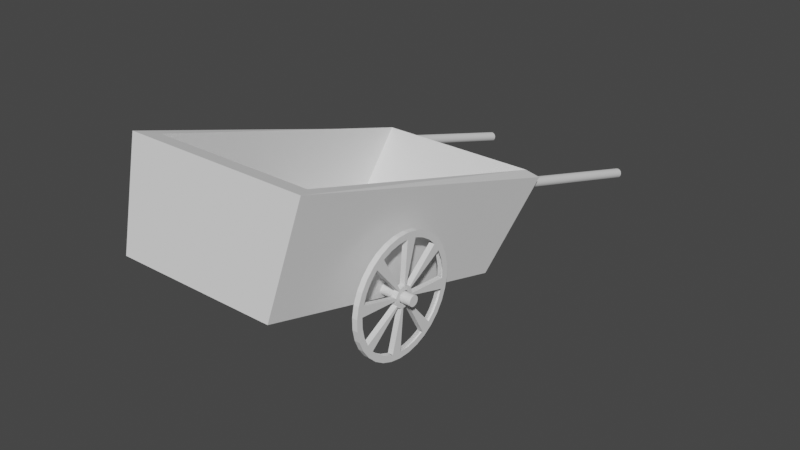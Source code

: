 # Source: szeker.blend  (saved by Blender 2.83.20; exported with 4.5.12 LTS)
import bpy
from mathutils import Matrix  # noqa: F401  (used for matrix-valued properties, if any)

bpy.ops.wm.read_factory_settings(use_empty=True)
scene = bpy.context.scene
scene.name = 'Scene'

# ---- collections
col_collection = bpy.data.collections.new('Collection'); scene.collection.children.link(col_collection)

# ---- world
world_world = bpy.data.worlds.new('World'); scene.world = world_world
world_world.use_nodes = True; world_world.node_tree.nodes.clear()
_N = world_world.node_tree.nodes; _L = world_world.node_tree.links
n0 = _N.new('ShaderNodeOutputWorld'); n0.name = 'World Output'; n0.location = (300, 300)
n1 = _N.new('ShaderNodeBackground'); n1.name = 'Background'; n1.location = (10, 300)
n1.inputs[0].default_value = (0.05088, 0.05088, 0.05088, 1.0)
_L.new(n1.outputs[0], n0.inputs[0])
n0.is_active_output = True
world_world.color = (0.05088, 0.05088, 0.05088)
world_world.use_sun_shadow = False
world_world.sun_shadow_jitter_overblur = 0.0

# ---- meshes
me_henger = bpy.data.meshes.new('Henger')
me_henger.from_pydata([(-1.0, 0.1961, 21.0), (-0.9617, 0.1924, 21.0), (-0.9249, 0.1812, 21.0), (-0.891, 0.1631, 21.0), (-0.8613, 0.1387, 21.0), (-0.8369, 0.109, 21.0), (-0.8188, 0.07506, 21.0), (-0.8076, 0.03826, 21.0), (-0.8039, -4.788e-08, 21.0), (-0.8076, -0.03826, 21.0), (-0.8188, -0.07506, 21.0), (-0.8369, -0.109, 21.0), (-0.8613, -0.1387, 21.0), (-0.891, -0.1631, 21.0), (-0.9249, -0.1812, 21.0), (-0.9617, -0.1924, 21.0), (-1.0, -0.1961, 21.0), (-1.038, -0.1924, 21.0), (-1.075, -0.1812, 21.0), (-1.109, -0.1631, 21.0), (-1.139, -0.1387, 21.0), (-1.163, -0.109, 21.0), (-1.181, -0.07506, 21.0), (-1.192, -0.03826, 21.0), (-1.196, 2.314e-07, 21.0), (-1.192, 0.03826, 21.0), (-1.181, 0.07506, 21.0), (-1.163, 0.109, 21.0), (-1.139, 0.1387, 21.0), (-1.109, 0.1631, 21.0), (-1.075, 0.1812, 21.0), (-1.038, 0.1924, 21.0), (-0.8049, 0.9808, 21.0), (-1.0, 1.0, 21.0), (-0.6173, 0.9239, 21.0), (-0.4444, 0.8315, 21.0), (-0.2929, 0.7071, 21.0), (-0.1685, 0.5556, 21.0), (-0.07612, 0.3827, 21.0), (-0.01921, 0.1951, 21.0), (1.192e-07, 7.55e-08, 21.0), (-0.01921, -0.1951, 21.0), (-0.07612, -0.3827, 21.0), (-0.1685, -0.5556, 21.0), (-0.2929, -0.7071, 21.0), (-0.4444, -0.8315, 21.0), (-0.6173, -0.9239, 21.0), (-0.8049, -0.9808, 21.0), (-1.0, -1.0, 21.0), (-1.195, -0.9808, 21.0), (-1.383, -0.9239, 21.0), (-1.556, -0.8315, 21.0), (-1.707, -0.7071, 21.0), (-1.831, -0.5556, 21.0), (-1.924, -0.3827, 21.0), (-1.981, -0.1951, 21.0), (-2.0, 9.656e-07, 21.0), (-1.981, 0.1951, 21.0), (-1.924, 0.3827, 21.0), (-1.831, 0.5556, 21.0), (-1.707, 0.7071, 21.0), (-1.556, 0.8315, 21.0), (-1.383, 0.9239, 21.0), (-1.195, 0.9808, 21.0), (-0.9774, 0.1135, 21.0), (-1.0, 0.1157, 21.0), (-0.9557, 0.1069, 21.0), (-0.9357, 0.09624, 21.0), (-0.9038, 0.0643, 21.0), (-0.9182, 0.08184, 21.0), (-0.8931, 0.04429, 21.0), (-0.8865, 0.02258, 21.0), (-0.8865, -0.02258, 21.0), (-0.8843, -9.663e-08, 21.0), (-0.8931, -0.04429, 21.0), (-0.9038, -0.0643, 21.0), (-0.9357, -0.09624, 21.0), (-0.9182, -0.08184, 21.0), (-0.9557, -0.1069, 21.0), (-0.9774, -0.1135, 21.0), (-1.023, -0.1135, 21.0), (-1.0, -0.1157, 21.0), (-1.044, -0.1069, 21.0), (-1.064, -0.09624, 21.0), (-1.096, -0.0643, 21.0), (-1.082, -0.08184, 21.0), (-1.107, -0.04429, 21.0), (-1.114, -0.02258, 21.0), (-1.114, 0.02258, 21.0), (-1.116, 8.904e-08, 21.0), (-1.107, 0.04429, 21.0), (-1.096, 0.0643, 21.0), (-1.064, 0.09624, 21.0), (-1.082, 0.08184, 21.0), (-1.044, 0.1069, 21.0), (-1.023, 0.1135, 21.0), (-0.8049, 0.9808, 19.97), (-1.0, 1.0, 19.97), (-0.6173, 0.9239, 19.97), (-0.4444, 0.8315, 19.97), (-0.2929, 0.7071, 19.97), (-0.1685, 0.5556, 19.97), (-0.07612, 0.3827, 19.97), (-0.01921, 0.1951, 19.97), (1.192e-07, 7.55e-08, 19.97), (-0.01921, -0.1951, 19.97), (-0.07612, -0.3827, 19.97), (-0.1685, -0.5556, 19.97), (-0.2929, -0.7071, 19.97), (-0.4444, -0.8315, 19.97), (-0.6173, -0.9239, 19.97), (-0.8049, -0.9808, 19.97), (-1.0, -1.0, 19.97), (-1.195, -0.9808, 19.97), (-1.383, -0.9239, 19.97), (-1.556, -0.8315, 19.97), (-1.707, -0.7071, 19.97), (-1.831, -0.5556, 19.97), (-1.924, -0.3827, 19.97), (-1.981, -0.1951, 19.97), (-2.0, 9.656e-07, 19.97), (-1.981, 0.1951, 19.97), (-1.924, 0.3827, 19.97), (-1.831, 0.5556, 19.97), (-1.707, 0.7071, 19.97), (-1.556, 0.8315, 19.97), (-1.383, 0.9239, 19.97), (-1.195, 0.9808, 19.97), (-0.9774, 0.1135, 19.97), (-1.0, 0.1157, 19.97), (-0.9557, 0.1069, 19.97), (-0.9357, 0.09624, 19.97), (-0.8613, 0.1387, 19.97), (-0.891, 0.1631, 19.97), (-0.9038, 0.0643, 19.97), (-0.9182, 0.08184, 19.97), (-0.8931, 0.04429, 19.97), (-0.8865, 0.02258, 19.97), (-0.8039, -4.787e-08, 19.97), (-0.8076, 0.03826, 19.97), (-0.8865, -0.02258, 19.97), (-0.8843, -9.662e-08, 19.97), (-0.8931, -0.04429, 19.97), (-0.9038, -0.0643, 19.97), (-0.8613, -0.1387, 19.97), (-0.8369, -0.109, 19.97), (-0.9357, -0.09624, 19.97), (-0.9182, -0.08184, 19.97), (-0.9557, -0.1069, 19.97), (-0.9774, -0.1135, 19.97), (-1.0, -0.1961, 19.97), (-0.9617, -0.1924, 19.97), (-1.023, -0.1135, 19.97), (-1.0, -0.1157, 19.97), (-1.044, -0.1069, 19.97), (-1.064, -0.09624, 19.97), (-1.139, -0.1387, 19.97), (-1.109, -0.1631, 19.97), (-1.096, -0.0643, 19.97), (-1.082, -0.08184, 19.97), (-1.107, -0.04429, 19.97), (-1.114, -0.02258, 19.97), (-1.196, 2.314e-07, 19.97), (-1.192, -0.03826, 19.97), (-1.114, 0.02258, 19.97), (-1.116, 8.904e-08, 19.97), (-1.107, 0.04429, 19.97), (-1.096, 0.0643, 19.97), (-1.139, 0.1387, 19.97), (-1.163, 0.109, 19.97), (-1.064, 0.09624, 19.97), (-1.082, 0.08184, 19.97), (-1.044, 0.1069, 19.97), (-1.023, 0.1135, 19.97), (-1.0, 0.1961, 19.97), (-1.038, 0.1924, 19.97), (-0.9617, 0.1924, 19.97), (-0.9249, 0.1812, 19.97), (-0.8369, 0.109, 19.97), (-0.8188, 0.07506, 19.97), (-0.8076, -0.03826, 19.97), (-0.8188, -0.07506, 19.97), (-0.891, -0.1631, 19.97), (-0.9249, -0.1812, 19.97), (-1.038, -0.1924, 19.97), (-1.075, -0.1812, 19.97), (-1.163, -0.109, 19.97), (-1.181, -0.07506, 19.97), (-1.192, 0.03826, 19.97), (-1.181, 0.07506, 19.97), (-1.109, 0.1631, 19.97), (-1.075, 0.1812, 19.97), (-0.7816, 1.098, 21.0), (-1.0, 1.119, 21.0), (-0.5717, 1.034, 21.0), (-0.3782, 0.9307, 21.0), (-0.2085, 0.7915, 21.0), (-0.06934, 0.6218, 21.0), (0.03409, 0.4283, 21.0), (0.09779, 0.2184, 21.0), (0.1193, 9.369e-08, 21.0), (0.09779, -0.2184, 21.0), (0.03409, -0.4283, 21.0), (-0.06934, -0.6218, 21.0), (-0.2085, -0.7915, 21.0), (-0.3782, -0.9307, 21.0), (-0.5717, -1.034, 21.0), (-0.7816, -1.098, 21.0), (-1.0, -1.119, 21.0), (-1.218, -1.098, 21.0), (-1.428, -1.034, 21.0), (-1.622, -0.9307, 21.0), (-1.791, -0.7915, 21.0), (-1.931, -0.6218, 21.0), (-2.034, -0.4283, 21.0), (-2.098, -0.2184, 21.0), (-2.119, 1.075e-06, 21.0), (-2.098, 0.2184, 21.0), (-2.034, 0.4283, 21.0), (-1.931, 0.6218, 21.0), (-1.791, 0.7915, 21.0), (-1.622, 0.9307, 21.0), (-1.428, 1.034, 21.0), (-1.218, 1.098, 21.0), (-0.7816, 1.098, 19.97), (-1.0, 1.119, 19.97), (-0.5717, 1.034, 19.97), (-0.3782, 0.9307, 19.97), (-0.2085, 0.7915, 19.97), (-0.06934, 0.6218, 19.97), (0.03409, 0.4283, 19.97), (0.09779, 0.2184, 19.97), (0.1193, 9.37e-08, 19.97), (0.09779, -0.2184, 19.97), (0.03409, -0.4283, 19.97), (-0.06934, -0.6218, 19.97), (-0.2085, -0.7915, 19.97), (-0.3782, -0.9307, 19.97), (-0.5717, -1.034, 19.97), (-0.7816, -1.098, 19.97), (-1.0, -1.119, 19.97), (-1.218, -1.098, 19.97), (-1.428, -1.034, 19.97), (-1.622, -0.9307, 19.97), (-1.791, -0.7915, 19.97), (-1.931, -0.6218, 19.97), (-2.034, -0.4283, 19.97), (-2.098, -0.2184, 19.97), (-2.119, 1.075e-06, 19.97), (-2.098, 0.2184, 19.97), (-2.034, 0.4283, 19.97), (-1.931, 0.6218, 19.97), (-1.791, 0.7915, 19.97), (-1.622, 0.9307, 19.97), (-1.428, 1.034, 19.97), (-1.218, 1.098, 19.97), (-1.0, 0.1961, -19.0), (-0.9617, 0.1924, -19.0), (-0.9249, 0.1812, -19.0), (-0.891, 0.1631, -19.0), (-0.8613, 0.1387, -19.0), (-0.8369, 0.109, -19.0), (-0.8188, 0.07506, -19.0), (-0.8076, 0.03826, -19.0), (-0.8039, -4.788e-08, -19.0), (-0.8076, -0.03826, -19.0), (-0.8188, -0.07506, -19.0), (-0.8369, -0.109, -19.0), (-0.8613, -0.1387, -19.0), (-0.891, -0.1631, -19.0), (-0.9249, -0.1812, -19.0), (-0.9617, -0.1924, -19.0), (-1.0, -0.1961, -19.0), (-1.038, -0.1924, -19.0), (-1.075, -0.1812, -19.0), (-1.109, -0.1631, -19.0), (-1.139, -0.1387, -19.0), (-1.163, -0.109, -19.0), (-1.181, -0.07506, -19.0), (-1.192, -0.03826, -19.0), (-1.196, 2.314e-07, -19.0), (-1.192, 0.03826, -19.0), (-1.181, 0.07506, -19.0), (-1.163, 0.109, -19.0), (-1.139, 0.1387, -19.0), (-1.109, 0.1631, -19.0), (-1.075, 0.1812, -19.0), (-1.038, 0.1924, -19.0), (-0.8049, 0.9808, -19.0), (-1.0, 1.0, -19.0), (-0.6173, 0.9239, -19.0), (-0.4444, 0.8315, -19.0), (-0.2929, 0.7071, -19.0), (-0.1685, 0.5556, -19.0), (-0.07612, 0.3827, -19.0), (-0.01921, 0.1951, -19.0), (-1.788e-07, 7.55e-08, -19.0), (-0.01921, -0.1951, -19.0), (-0.07612, -0.3827, -19.0), (-0.1685, -0.5556, -19.0), (-0.2929, -0.7071, -19.0), (-0.4444, -0.8315, -19.0), (-0.6173, -0.9239, -19.0), (-0.8049, -0.9808, -19.0), (-1.0, -1.0, -19.0), (-1.195, -0.9808, -19.0), (-1.383, -0.9239, -19.0), (-1.556, -0.8315, -19.0), (-1.707, -0.7071, -19.0), (-1.831, -0.5556, -19.0), (-1.924, -0.3827, -19.0), (-1.981, -0.1951, -19.0), (-2.0, 9.656e-07, -19.0), (-1.981, 0.1951, -19.0), (-1.924, 0.3827, -19.0), (-1.831, 0.5556, -19.0), (-1.707, 0.7071, -19.0), (-1.556, 0.8315, -19.0), (-1.383, 0.9239, -19.0), (-1.195, 0.9808, -19.0), (-0.9774, 0.1135, -19.0), (-1.0, 0.1157, -19.0), (-0.9557, 0.1069, -19.0), (-0.9357, 0.09624, -19.0), (-0.9038, 0.0643, -19.0), (-0.9182, 0.08184, -19.0), (-0.8931, 0.04429, -19.0), (-0.8865, 0.02258, -19.0), (-0.8865, -0.02258, -19.0), (-0.8843, -9.663e-08, -19.0), (-0.8931, -0.04429, -19.0), (-0.9038, -0.0643, -19.0), (-0.9357, -0.09624, -19.0), (-0.9182, -0.08184, -19.0), (-0.9557, -0.1069, -19.0), (-0.9774, -0.1135, -19.0), (-1.023, -0.1135, -19.0), (-1.0, -0.1157, -19.0), (-1.044, -0.1069, -19.0), (-1.064, -0.09624, -19.0), (-1.096, -0.0643, -19.0), (-1.082, -0.08184, -19.0), (-1.107, -0.04429, -19.0), (-1.114, -0.02258, -19.0), (-1.114, 0.02258, -19.0), (-1.116, 8.904e-08, -19.0), (-1.107, 0.04429, -19.0), (-1.096, 0.0643, -19.0), (-1.064, 0.09624, -19.0), (-1.082, 0.08184, -19.0), (-1.044, 0.1069, -19.0), (-1.023, 0.1135, -19.0), (-0.8049, 0.9808, -20.03), (-1.0, 1.0, -20.03), (-0.6173, 0.9239, -20.03), (-0.4444, 0.8315, -20.03), (-0.2929, 0.7071, -20.03), (-0.1685, 0.5556, -20.03), (-0.07612, 0.3827, -20.03), (-0.01921, 0.1951, -20.03), (-1.788e-07, 7.55e-08, -20.03), (-0.01921, -0.1951, -20.03), (-0.07612, -0.3827, -20.03), (-0.1685, -0.5556, -20.03), (-0.2929, -0.7071, -20.03), (-0.4444, -0.8315, -20.03), (-0.6173, -0.9239, -20.03), (-0.8049, -0.9808, -20.03), (-1.0, -1.0, -20.03), (-1.195, -0.9808, -20.03), (-1.383, -0.9239, -20.03), (-1.556, -0.8315, -20.03), (-1.707, -0.7071, -20.03), (-1.831, -0.5556, -20.03), (-1.924, -0.3827, -20.03), (-1.981, -0.1951, -20.03), (-2.0, 9.656e-07, -20.03), (-1.981, 0.1951, -20.03), (-1.924, 0.3827, -20.03), (-1.831, 0.5556, -20.03), (-1.707, 0.7071, -20.03), (-1.556, 0.8315, -20.03), (-1.383, 0.9239, -20.03), (-1.195, 0.9808, -20.03), (-0.9774, 0.1135, -20.03), (-1.0, 0.1157, -20.03), (-0.9557, 0.1069, -20.03), (-0.9357, 0.09624, -20.03), (-0.8613, 0.1387, -20.03), (-0.891, 0.1631, -20.03), (-0.9038, 0.0643, -20.03), (-0.9182, 0.08184, -20.03), (-0.8931, 0.04429, -20.03), (-0.8865, 0.02258, -20.03), (-0.8039, -4.787e-08, -20.03), (-0.8076, 0.03826, -20.03), (-0.8865, -0.02258, -20.03), (-0.8843, -9.662e-08, -20.03), (-0.8931, -0.04429, -20.03), (-0.9038, -0.0643, -20.03), (-0.8613, -0.1387, -20.03), (-0.8369, -0.109, -20.03), (-0.9357, -0.09624, -20.03), (-0.9182, -0.08184, -20.03), (-0.9557, -0.1069, -20.03), (-0.9774, -0.1135, -20.03), (-1.0, -0.1961, -20.03), (-0.9617, -0.1924, -20.03), (-1.023, -0.1135, -20.03), (-1.0, -0.1157, -20.03), (-1.044, -0.1069, -20.03), (-1.064, -0.09624, -20.03), (-1.139, -0.1387, -20.03), (-1.109, -0.1631, -20.03), (-1.096, -0.0643, -20.03), (-1.082, -0.08184, -20.03), (-1.107, -0.04429, -20.03), (-1.114, -0.02258, -20.03), (-1.196, 2.314e-07, -20.03), (-1.192, -0.03826, -20.03), (-1.114, 0.02258, -20.03), (-1.116, 8.904e-08, -20.03), (-1.107, 0.04429, -20.03), (-1.096, 0.0643, -20.03), (-1.139, 0.1387, -20.03), (-1.163, 0.109, -20.03), (-1.064, 0.09624, -20.03), (-1.082, 0.08184, -20.03), (-1.044, 0.1069, -20.03), (-1.023, 0.1135, -20.03), (-1.0, 0.1961, -20.03), (-1.038, 0.1924, -20.03), (-0.9617, 0.1924, -20.03), (-0.9249, 0.1812, -20.03), (-0.8369, 0.109, -20.03), (-0.8188, 0.07506, -20.03), (-0.8076, -0.03826, -20.03), (-0.8188, -0.07506, -20.03), (-0.891, -0.1631, -20.03), (-0.9249, -0.1812, -20.03), (-1.038, -0.1924, -20.03), (-1.075, -0.1812, -20.03), (-1.163, -0.109, -20.03), (-1.181, -0.07506, -20.03), (-1.192, 0.03826, -20.03), (-1.181, 0.07506, -20.03), (-1.109, 0.1631, -20.03), (-1.075, 0.1812, -20.03), (-0.7816, 1.098, -19.0), (-1.0, 1.119, -19.0), (-0.5717, 1.034, -19.0), (-0.3782, 0.9307, -19.0), (-0.2085, 0.7915, -19.0), (-0.06934, 0.6218, -19.0), (0.03409, 0.4283, -19.0), (0.09779, 0.2184, -19.0), (0.1193, 9.369e-08, -19.0), (0.09779, -0.2184, -19.0), (0.03409, -0.4283, -19.0), (-0.06934, -0.6218, -19.0), (-0.2085, -0.7915, -19.0), (-0.3782, -0.9307, -19.0), (-0.5717, -1.034, -19.0), (-0.7816, -1.098, -19.0), (-1.0, -1.119, -19.0), (-1.218, -1.098, -19.0), (-1.428, -1.034, -19.0), (-1.622, -0.9307, -19.0), (-1.791, -0.7915, -19.0), (-1.931, -0.6218, -19.0), (-2.034, -0.4283, -19.0), (-2.098, -0.2184, -19.0), (-2.119, 1.075e-06, -19.0), (-2.098, 0.2184, -19.0), (-2.034, 0.4283, -19.0), (-1.931, 0.6218, -19.0), (-1.791, 0.7915, -19.0), (-1.622, 0.9307, -19.0), (-1.428, 1.034, -19.0), (-1.218, 1.098, -19.0), (-0.7816, 1.098, -20.03), (-1.0, 1.119, -20.03), (-0.5717, 1.034, -20.03), (-0.3782, 0.9307, -20.03), (-0.2085, 0.7915, -20.03), (-0.06934, 0.6218, -20.03), (0.03409, 0.4283, -20.03), (0.09779, 0.2184, -20.03), (0.1193, 9.37e-08, -20.03), (0.09779, -0.2184, -20.03), (0.03409, -0.4283, -20.03), (-0.06934, -0.6218, -20.03), (-0.2085, -0.7915, -20.03), (-0.3782, -0.9307, -20.03), (-0.5717, -1.034, -20.03), (-0.7816, -1.098, -20.03), (-1.0, -1.119, -20.03), (-1.218, -1.098, -20.03), (-1.428, -1.034, -20.03), (-1.622, -0.9307, -20.03), (-1.791, -0.7915, -20.03), (-1.931, -0.6218, -20.03), (-2.034, -0.4283, -20.03), (-2.098, -0.2184, -20.03), (-2.119, 1.075e-06, -20.03), (-2.098, 0.2184, -20.03), (-2.034, 0.4283, -20.03), (-1.931, 0.6218, -20.03), (-1.791, 0.7915, -20.03), (-1.622, 0.9307, -20.03), (-1.428, 1.034, -20.03), (-1.218, 1.098, -20.03), (-2.535, 3.676, 15.41), (-2.535, 7.444, 15.41), (-2.515, 3.676, 15.43), (-2.515, 7.444, 15.43), (-2.497, 3.676, 15.48), (-2.497, 7.444, 15.48), (-2.479, 3.676, 15.57), (-2.479, 7.444, 15.57), (-2.464, 3.676, 15.7), (-2.464, 7.444, 15.7), (-2.452, 3.676, 15.85), (-2.452, 7.444, 15.85), (-2.442, 3.676, 16.02), (-2.442, 7.444, 16.02), (-2.437, 3.676, 16.21), (-2.437, 7.444, 16.21), (-2.435, 3.676, 16.41), (-2.435, 7.444, 16.41), (-2.437, 3.676, 16.6), (-2.437, 7.444, 16.6), (-2.442, 3.676, 16.79), (-2.442, 7.444, 16.79), (-2.452, 3.676, 16.96), (-2.452, 7.444, 16.96), (-2.464, 3.676, 17.11), (-2.464, 7.444, 17.11), (-2.479, 3.676, 17.24), (-2.479, 7.444, 17.24), (-2.497, 3.676, 17.33), (-2.497, 7.444, 17.33), (-2.515, 3.676, 17.39), (-2.515, 7.444, 17.39), (-2.535, 3.676, 17.41), (-2.535, 7.444, 17.41), (-2.554, 3.676, 17.39), (-2.554, 7.444, 17.39), (-2.573, 3.676, 17.33), (-2.573, 7.444, 17.33), (-2.59, 3.676, 17.24), (-2.59, 7.444, 17.24), (-2.605, 3.676, 17.11), (-2.605, 7.444, 17.11), (-2.618, 3.676, 16.96), (-2.618, 7.444, 16.96), (-2.627, 3.676, 16.79), (-2.627, 7.444, 16.79), (-2.633, 3.676, 16.6), (-2.633, 7.444, 16.6), (-2.635, 3.676, 16.41), (-2.635, 7.444, 16.41), (-2.633, 3.676, 16.21), (-2.633, 7.444, 16.21), (-2.627, 3.676, 16.02), (-2.627, 7.444, 16.02), (-2.618, 3.676, 15.85), (-2.618, 7.444, 15.85), (-2.605, 3.676, 15.7), (-2.605, 7.444, 15.7), (-2.59, 3.676, 15.57), (-2.59, 7.444, 15.57), (-2.573, 3.676, 15.48), (-2.573, 7.444, 15.48), (-2.554, 3.676, 15.43), (-2.554, 7.444, 15.43), (-0.8, -2.6, -15.54), (-2.8, -2.222, -15.44), (-0.8835, 3.0, -15.54), (-2.8, 3.672, -15.44), (-0.8, -2.6, 16.74), (-2.8, -2.222, 16.64), (-0.8835, 3.0, 16.74), (-2.8, 3.672, 16.64), (-2.8, -2.6, -17.76), (-2.717, 3.8, -17.76), (-2.717, 3.8, 18.96), (-2.8, -2.6, 18.96), (-1.2, -2.222, -15.44), (-1.2, 3.022, -15.44), (-1.2, 3.022, 16.64), (-1.2, -2.222, 16.64), (-1.2, -2.222, -15.44), (-1.2, 3.022, -15.44), (-1.2, 3.022, 16.64), (-1.2, -2.222, 16.64), (-1.0, 0.1, -23.0), (-1.0, 0.1, 23.0), (-0.9805, 0.09808, -23.0), (-0.9805, 0.09808, 23.0), (-0.9617, 0.09239, -23.0), (-0.9617, 0.09239, 23.0), (-0.9444, 0.08315, -23.0), (-0.9444, 0.08315, 23.0), (-0.9293, 0.07071, -23.0), (-0.9293, 0.07071, 23.0), (-0.9169, 0.05556, -23.0), (-0.9169, 0.05556, 23.0), (-0.9076, 0.03827, -23.0), (-0.9076, 0.03827, 23.0), (-0.9019, 0.01951, -23.0), (-0.9019, 0.01951, 23.0), (-0.9, 7.55e-09, -23.0), (-0.9, 7.55e-09, 23.0), (-0.9019, -0.01951, -23.0), (-0.9019, -0.01951, 23.0), (-0.9076, -0.03827, -23.0), (-0.9076, -0.03827, 23.0), (-0.9169, -0.05556, -23.0), (-0.9169, -0.05556, 23.0), (-0.9293, -0.07071, -23.0), (-0.9293, -0.07071, 23.0), (-0.9444, -0.08315, -23.0), (-0.9444, -0.08315, 23.0), (-0.9617, -0.09239, -23.0), (-0.9617, -0.09239, 23.0), (-0.9805, -0.09808, -23.0), (-0.9805, -0.09808, 23.0), (-1.0, -0.1, -23.0), (-1.0, -0.1, 23.0), (-1.02, -0.09808, -23.0), (-1.02, -0.09808, 23.0), (-1.038, -0.09239, -23.0), (-1.038, -0.09239, 23.0), (-1.056, -0.08315, -23.0), (-1.056, -0.08315, 23.0), (-1.071, -0.07071, -23.0), (-1.071, -0.07071, 23.0), (-1.083, -0.05556, -23.0), (-1.083, -0.05556, 23.0), (-1.092, -0.03827, -23.0), (-1.092, -0.03827, 23.0), (-1.098, -0.01951, -23.0), (-1.098, -0.01951, 23.0), (-1.1, 9.656e-08, -23.0), (-1.1, 9.656e-08, 23.0), (-1.098, 0.01951, -23.0), (-1.098, 0.01951, 23.0), (-1.092, 0.03827, -23.0), (-1.092, 0.03827, 23.0), (-1.083, 0.05556, -23.0), (-1.083, 0.05556, 23.0), (-1.071, 0.07071, -23.0), (-1.071, 0.07071, 23.0), (-1.056, 0.08315, -23.0), (-1.056, 0.08315, 23.0), (-1.038, 0.09239, -23.0), (-1.038, 0.09239, 23.0), (-1.02, 0.09808, -23.0), (-1.02, 0.09808, 23.0), (-2.509, 3.66, -16.78), (-2.509, 7.429, -16.78), (-2.489, 3.66, -16.76), (-2.489, 7.429, -16.76), (-2.47, 3.66, -16.7), (-2.47, 7.429, -16.7), (-2.453, 3.66, -16.61), (-2.453, 7.429, -16.61), (-2.438, 3.66, -16.49), (-2.438, 7.429, -16.49), (-2.425, 3.66, -16.34), (-2.425, 7.429, -16.34), (-2.416, 3.66, -16.16), (-2.416, 7.429, -16.16), (-2.41, 3.66, -15.98), (-2.41, 7.429, -15.98), (-2.409, 3.66, -15.78), (-2.409, 7.429, -15.78), (-2.41, 3.66, -15.59), (-2.41, 7.429, -15.59), (-2.416, 3.66, -15.4), (-2.416, 7.429, -15.4), (-2.425, 3.66, -15.23), (-2.425, 7.429, -15.23), (-2.438, 3.66, -15.07), (-2.438, 7.429, -15.07), (-2.453, 3.66, -14.95), (-2.453, 7.429, -14.95), (-2.47, 3.66, -14.86), (-2.47, 7.429, -14.86), (-2.489, 3.66, -14.8), (-2.489, 7.429, -14.8), (-2.509, 3.66, -14.78), (-2.509, 7.429, -14.78), (-2.528, 3.66, -14.8), (-2.528, 7.429, -14.8), (-2.547, 3.66, -14.86), (-2.547, 7.429, -14.86), (-2.564, 3.66, -14.95), (-2.564, 7.429, -14.95), (-2.579, 3.66, -15.07), (-2.579, 7.429, -15.07), (-2.592, 3.66, -15.23), (-2.592, 7.429, -15.23), (-2.601, 3.66, -15.4), (-2.601, 7.429, -15.4), (-2.607, 3.66, -15.59), (-2.607, 7.429, -15.59), (-2.609, 3.66, -15.78), (-2.609, 7.429, -15.78), (-2.607, 3.66, -15.98), (-2.607, 7.429, -15.98), (-2.601, 3.66, -16.16), (-2.601, 7.429, -16.16), (-2.592, 3.66, -16.34), (-2.592, 7.429, -16.34), (-2.579, 3.66, -16.49), (-2.579, 7.429, -16.49), (-2.564, 3.66, -16.61), (-2.564, 7.429, -16.61), (-2.547, 3.66, -16.7), (-2.547, 7.429, -16.7), (-2.528, 3.66, -16.76), (-2.528, 7.429, -16.76)], [], [(133, 132, 100, 99), (3, 35, 36, 4), (7, 39, 40, 8), (11, 43, 44, 12), (15, 47, 48, 16), (19, 51, 52, 20), (23, 55, 56, 24), (27, 59, 60, 28), (31, 63, 33, 0), (65, 0, 1, 64), (64, 1, 2, 66), (66, 2, 3, 67), (67, 3, 4, 69), (69, 4, 5, 68), (68, 5, 6, 70), (70, 6, 7, 71), (71, 7, 8, 73), (73, 8, 9, 72), (72, 9, 10, 74), (74, 10, 11, 75), (75, 11, 12, 77), (77, 12, 13, 76), (76, 13, 14, 78), (78, 14, 15, 79), (79, 15, 16, 81), (81, 16, 17, 80), (80, 17, 18, 82), (82, 18, 19, 83), (83, 19, 20, 85), (85, 20, 21, 84), (84, 21, 22, 86), (86, 22, 23, 87), (87, 23, 24, 89), (89, 24, 25, 88), (88, 25, 26, 90), (90, 26, 27, 91), (91, 27, 28, 93), (93, 28, 29, 92), (92, 29, 30, 94), (94, 30, 31, 95), (95, 31, 0, 65), (139, 138, 104, 103), (145, 144, 108, 107), (151, 150, 112, 111), (157, 156, 116, 115), (163, 162, 120, 119), (169, 168, 124, 123), (175, 174, 97, 127), (129, 128, 176, 174), (128, 130, 177, 176), (130, 131, 133, 177), (131, 135, 132, 133), (135, 134, 178, 132), (134, 136, 179, 178), (136, 137, 139, 179), (137, 141, 138, 139), (141, 140, 180, 138), (140, 142, 181, 180), (142, 143, 145, 181), (143, 147, 144, 145), (147, 146, 182, 144), (146, 148, 183, 182), (148, 149, 151, 183), (149, 153, 150, 151), (153, 152, 184, 150), (152, 154, 185, 184), (154, 155, 157, 185), (155, 159, 156, 157), (159, 158, 186, 156), (158, 160, 187, 186), (160, 161, 163, 187), (161, 165, 162, 163), (165, 164, 188, 162), (164, 166, 189, 188), (166, 167, 169, 189), (167, 171, 168, 169), (171, 170, 190, 168), (170, 172, 191, 190), (172, 173, 175, 191), (173, 129, 174, 175), (24, 56, 120, 162), (107, 108, 236, 235), (59, 27, 169, 123), (57, 56, 216, 217), (28, 60, 124, 168), (106, 107, 235, 234), (63, 31, 175, 127), (56, 55, 215, 216), (1, 0, 174, 176), (105, 106, 234, 233), (2, 1, 176, 177), (55, 54, 214, 215), (3, 2, 177, 133), (54, 53, 213, 214), (67, 69, 135, 131), (65, 64, 128, 129), (5, 4, 132, 178), (64, 66, 130, 128), (6, 5, 178, 179), (66, 67, 131, 130), (7, 6, 179, 139), (71, 73, 141, 137), (69, 68, 134, 135), (9, 8, 138, 180), (68, 70, 136, 134), (10, 9, 180, 181), (70, 71, 137, 136), (11, 10, 181, 145), (75, 77, 147, 143), (73, 72, 140, 141), (13, 12, 144, 182), (72, 74, 142, 140), (14, 13, 182, 183), (74, 75, 143, 142), (15, 14, 183, 151), (79, 81, 153, 149), (77, 76, 146, 147), (17, 16, 150, 184), (76, 78, 148, 146), (18, 17, 184, 185), (78, 79, 149, 148), (19, 18, 185, 157), (83, 85, 159, 155), (81, 80, 152, 153), (21, 20, 156, 186), (80, 82, 154, 152), (22, 21, 186, 187), (82, 83, 155, 154), (23, 22, 187, 163), (104, 105, 233, 232), (87, 89, 165, 161), (85, 84, 158, 159), (53, 52, 212, 213), (25, 24, 162, 188), (84, 86, 160, 158), (103, 104, 232, 231), (26, 25, 188, 189), (86, 87, 161, 160), (52, 51, 211, 212), (27, 26, 189, 169), (102, 103, 231, 230), (91, 93, 171, 167), (89, 88, 164, 165), (101, 102, 230, 229), (29, 28, 168, 190), (88, 90, 166, 164), (51, 50, 210, 211), (30, 29, 190, 191), (90, 91, 167, 166), (127, 97, 225, 255), (31, 30, 191, 175), (100, 101, 229, 228), (95, 65, 129, 173), (93, 92, 170, 171), (50, 49, 209, 210), (92, 94, 172, 170), (126, 127, 255, 254), (94, 95, 173, 172), (99, 100, 228, 227), (49, 48, 208, 209), (0, 33, 97, 174), (125, 126, 254, 253), (35, 3, 133, 99), (98, 99, 227, 226), (4, 36, 100, 132), (48, 47, 207, 208), (39, 7, 139, 103), (124, 125, 253, 252), (8, 40, 104, 138), (96, 98, 226, 224), (43, 11, 145, 107), (47, 46, 206, 207), (12, 44, 108, 144), (123, 124, 252, 251), (47, 15, 151, 111), (97, 96, 224, 225), (16, 48, 112, 150), (46, 45, 205, 206), (51, 19, 157, 115), (122, 123, 251, 250), (20, 52, 116, 156), (45, 44, 204, 205), (55, 23, 163, 119), (121, 122, 250, 249), (218, 217, 249, 250), (219, 218, 250, 251), (220, 219, 251, 252), (221, 220, 252, 253), (222, 221, 253, 254), (223, 222, 254, 255), (193, 223, 255, 225), (192, 193, 225, 224), (194, 192, 224, 226), (195, 194, 226, 227), (196, 195, 227, 228), (197, 196, 228, 229), (198, 197, 229, 230), (199, 198, 230, 231), (200, 199, 231, 232), (201, 200, 232, 233), (202, 201, 233, 234), (203, 202, 234, 235), (204, 203, 235, 236), (205, 204, 236, 237), (206, 205, 237, 238), (207, 206, 238, 239), (208, 207, 239, 240), (209, 208, 240, 241), (210, 209, 241, 242), (211, 210, 242, 243), (212, 211, 243, 244), (213, 212, 244, 245), (214, 213, 245, 246), (215, 214, 246, 247), (216, 215, 247, 248), (217, 216, 248, 249), (58, 57, 217, 218), (108, 109, 237, 236), (59, 58, 218, 219), (109, 110, 238, 237), (32, 33, 193, 192), (60, 59, 219, 220), (110, 111, 239, 238), (34, 32, 192, 194), (61, 60, 220, 221), (111, 112, 240, 239), (35, 34, 194, 195), (62, 61, 221, 222), (112, 113, 241, 240), (36, 35, 195, 196), (63, 62, 222, 223), (113, 114, 242, 241), (37, 36, 196, 197), (33, 63, 223, 193), (114, 115, 243, 242), (38, 37, 197, 198), (115, 116, 244, 243), (39, 38, 198, 199), (116, 117, 245, 244), (40, 39, 199, 200), (117, 118, 246, 245), (41, 40, 200, 201), (118, 119, 247, 246), (42, 41, 201, 202), (119, 120, 248, 247), (43, 42, 202, 203), (120, 121, 249, 248), (44, 43, 203, 204), (389, 388, 356, 355), (259, 291, 292, 260), (263, 295, 296, 264), (267, 299, 300, 268), (271, 303, 304, 272), (275, 307, 308, 276), (279, 311, 312, 280), (283, 315, 316, 284), (287, 319, 289, 256), (321, 256, 257, 320), (320, 257, 258, 322), (322, 258, 259, 323), (323, 259, 260, 325), (325, 260, 261, 324), (324, 261, 262, 326), (326, 262, 263, 327), (327, 263, 264, 329), (329, 264, 265, 328), (328, 265, 266, 330), (330, 266, 267, 331), (331, 267, 268, 333), (333, 268, 269, 332), (332, 269, 270, 334), (334, 270, 271, 335), (335, 271, 272, 337), (337, 272, 273, 336), (336, 273, 274, 338), (338, 274, 275, 339), (339, 275, 276, 341), (341, 276, 277, 340), (340, 277, 278, 342), (342, 278, 279, 343), (343, 279, 280, 345), (345, 280, 281, 344), (344, 281, 282, 346), (346, 282, 283, 347), (347, 283, 284, 349), (349, 284, 285, 348), (348, 285, 286, 350), (350, 286, 287, 351), (351, 287, 256, 321), (395, 394, 360, 359), (401, 400, 364, 363), (407, 406, 368, 367), (413, 412, 372, 371), (419, 418, 376, 375), (425, 424, 380, 379), (431, 430, 353, 383), (385, 384, 432, 430), (384, 386, 433, 432), (386, 387, 389, 433), (387, 391, 388, 389), (391, 390, 434, 388), (390, 392, 435, 434), (392, 393, 395, 435), (393, 397, 394, 395), (397, 396, 436, 394), (396, 398, 437, 436), (398, 399, 401, 437), (399, 403, 400, 401), (403, 402, 438, 400), (402, 404, 439, 438), (404, 405, 407, 439), (405, 409, 406, 407), (409, 408, 440, 406), (408, 410, 441, 440), (410, 411, 413, 441), (411, 415, 412, 413), (415, 414, 442, 412), (414, 416, 443, 442), (416, 417, 419, 443), (417, 421, 418, 419), (421, 420, 444, 418), (420, 422, 445, 444), (422, 423, 425, 445), (423, 427, 424, 425), (427, 426, 446, 424), (426, 428, 447, 446), (428, 429, 431, 447), (429, 385, 430, 431), (280, 312, 376, 418), (363, 364, 492, 491), (315, 283, 425, 379), (313, 312, 472, 473), (284, 316, 380, 424), (362, 363, 491, 490), (319, 287, 431, 383), (312, 311, 471, 472), (257, 256, 430, 432), (361, 362, 490, 489), (258, 257, 432, 433), (311, 310, 470, 471), (259, 258, 433, 389), (310, 309, 469, 470), (323, 325, 391, 387), (321, 320, 384, 385), (261, 260, 388, 434), (320, 322, 386, 384), (262, 261, 434, 435), (322, 323, 387, 386), (263, 262, 435, 395), (327, 329, 397, 393), (325, 324, 390, 391), (265, 264, 394, 436), (324, 326, 392, 390), (266, 265, 436, 437), (326, 327, 393, 392), (267, 266, 437, 401), (331, 333, 403, 399), (329, 328, 396, 397), (269, 268, 400, 438), (328, 330, 398, 396), (270, 269, 438, 439), (330, 331, 399, 398), (271, 270, 439, 407), (335, 337, 409, 405), (333, 332, 402, 403), (273, 272, 406, 440), (332, 334, 404, 402), (274, 273, 440, 441), (334, 335, 405, 404), (275, 274, 441, 413), (339, 341, 415, 411), (337, 336, 408, 409), (277, 276, 412, 442), (336, 338, 410, 408), (278, 277, 442, 443), (338, 339, 411, 410), (279, 278, 443, 419), (360, 361, 489, 488), (343, 345, 421, 417), (341, 340, 414, 415), (309, 308, 468, 469), (281, 280, 418, 444), (340, 342, 416, 414), (359, 360, 488, 487), (282, 281, 444, 445), (342, 343, 417, 416), (308, 307, 467, 468), (283, 282, 445, 425), (358, 359, 487, 486), (347, 349, 427, 423), (345, 344, 420, 421), (357, 358, 486, 485), (285, 284, 424, 446), (344, 346, 422, 420), (307, 306, 466, 467), (286, 285, 446, 447), (346, 347, 423, 422), (383, 353, 481, 511), (287, 286, 447, 431), (356, 357, 485, 484), (351, 321, 385, 429), (349, 348, 426, 427), (306, 305, 465, 466), (348, 350, 428, 426), (382, 383, 511, 510), (350, 351, 429, 428), (355, 356, 484, 483), (305, 304, 464, 465), (256, 289, 353, 430), (381, 382, 510, 509), (291, 259, 389, 355), (354, 355, 483, 482), (260, 292, 356, 388), (304, 303, 463, 464), (295, 263, 395, 359), (380, 381, 509, 508), (264, 296, 360, 394), (352, 354, 482, 480), (299, 267, 401, 363), (303, 302, 462, 463), (268, 300, 364, 400), (379, 380, 508, 507), (303, 271, 407, 367), (353, 352, 480, 481), (272, 304, 368, 406), (302, 301, 461, 462), (307, 275, 413, 371), (378, 379, 507, 506), (276, 308, 372, 412), (301, 300, 460, 461), (311, 279, 419, 375), (377, 378, 506, 505), (474, 473, 505, 506), (475, 474, 506, 507), (476, 475, 507, 508), (477, 476, 508, 509), (478, 477, 509, 510), (479, 478, 510, 511), (449, 479, 511, 481), (448, 449, 481, 480), (450, 448, 480, 482), (451, 450, 482, 483), (452, 451, 483, 484), (453, 452, 484, 485), (454, 453, 485, 486), (455, 454, 486, 487), (456, 455, 487, 488), (457, 456, 488, 489), (458, 457, 489, 490), (459, 458, 490, 491), (460, 459, 491, 492), (461, 460, 492, 493), (462, 461, 493, 494), (463, 462, 494, 495), (464, 463, 495, 496), (465, 464, 496, 497), (466, 465, 497, 498), (467, 466, 498, 499), (468, 467, 499, 500), (469, 468, 500, 501), (470, 469, 501, 502), (471, 470, 502, 503), (472, 471, 503, 504), (473, 472, 504, 505), (314, 313, 473, 474), (364, 365, 493, 492), (315, 314, 474, 475), (365, 366, 494, 493), (288, 289, 449, 448), (316, 315, 475, 476), (366, 367, 495, 494), (290, 288, 448, 450), (317, 316, 476, 477), (367, 368, 496, 495), (291, 290, 450, 451), (318, 317, 477, 478), (368, 369, 497, 496), (292, 291, 451, 452), (319, 318, 478, 479), (369, 370, 498, 497), (293, 292, 452, 453), (289, 319, 479, 449), (370, 371, 499, 498), (294, 293, 453, 454), (371, 372, 500, 499), (295, 294, 454, 455), (372, 373, 501, 500), (296, 295, 455, 456), (373, 374, 502, 501), (297, 296, 456, 457), (374, 375, 503, 502), (298, 297, 457, 458), (375, 376, 504, 503), (299, 298, 458, 459), (376, 377, 505, 504), (300, 299, 459, 460), (512, 513, 515, 514), (514, 515, 517, 516), (516, 517, 519, 518), (518, 519, 521, 520), (520, 521, 523, 522), (522, 523, 525, 524), (524, 525, 527, 526), (526, 527, 529, 528), (528, 529, 531, 530), (530, 531, 533, 532), (532, 533, 535, 534), (534, 535, 537, 536), (536, 537, 539, 538), (538, 539, 541, 540), (540, 541, 543, 542), (542, 543, 545, 544), (544, 545, 547, 546), (546, 547, 549, 548), (548, 549, 551, 550), (550, 551, 553, 552), (552, 553, 555, 554), (554, 555, 557, 556), (556, 557, 559, 558), (558, 559, 561, 560), (560, 561, 563, 562), (562, 563, 565, 564), (564, 565, 567, 566), (566, 567, 569, 568), (568, 569, 571, 570), (570, 571, 573, 572), (515, 513, 575, 573, 571, 569, 567, 565, 563, 561, 559, 557, 555, 553, 551, 549, 547, 545, 543, 541, 539, 537, 535, 533, 531, 529, 527, 525, 523, 521, 519, 517), (572, 573, 575, 574), (574, 575, 513, 512), (512, 514, 516, 518, 520, 522, 524, 526, 528, 530, 532, 534, 536, 538, 540, 542, 544, 546, 548, 550, 552, 554, 556, 558, 560, 562, 564, 566, 568, 570, 572, 574), (576, 584, 585, 578), (578, 585, 586, 582), (582, 586, 587, 580), (580, 587, 584, 576), (578, 582, 580, 576), (581, 583, 590, 591), (577, 579, 585, 584), (583, 581, 587, 586), (581, 577, 584, 587), (588, 591, 595, 592), (579, 577, 588, 589), (577, 581, 591, 588), (583, 579, 589, 590), (594, 593, 592, 595), (590, 589, 593, 594), (591, 590, 594, 595), (589, 588, 592, 593), (586, 585, 579, 583), (596, 597, 599, 598), (598, 599, 601, 600), (600, 601, 603, 602), (602, 603, 605, 604), (604, 605, 607, 606), (606, 607, 609, 608), (608, 609, 611, 610), (610, 611, 613, 612), (612, 613, 615, 614), (614, 615, 617, 616), (616, 617, 619, 618), (618, 619, 621, 620), (620, 621, 623, 622), (622, 623, 625, 624), (624, 625, 627, 626), (626, 627, 629, 628), (628, 629, 631, 630), (630, 631, 633, 632), (632, 633, 635, 634), (634, 635, 637, 636), (636, 637, 639, 638), (638, 639, 641, 640), (640, 641, 643, 642), (642, 643, 645, 644), (644, 645, 647, 646), (646, 647, 649, 648), (648, 649, 651, 650), (650, 651, 653, 652), (652, 653, 655, 654), (654, 655, 657, 656), (599, 597, 659, 657, 655, 653, 651, 649, 647, 645, 643, 641, 639, 637, 635, 633, 631, 629, 627, 625, 623, 621, 619, 617, 615, 613, 611, 609, 607, 605, 603, 601), (656, 657, 659, 658), (658, 659, 597, 596), (596, 598, 600, 602, 604, 606, 608, 610, 612, 614, 616, 618, 620, 622, 624, 626, 628, 630, 632, 634, 636, 638, 640, 642, 644, 646, 648, 650, 652, 654, 656, 658), (660, 661, 663, 662), (662, 663, 665, 664), (664, 665, 667, 666), (666, 667, 669, 668), (668, 669, 671, 670), (670, 671, 673, 672), (672, 673, 675, 674), (674, 675, 677, 676), (676, 677, 679, 678), (678, 679, 681, 680), (680, 681, 683, 682), (682, 683, 685, 684), (684, 685, 687, 686), (686, 687, 689, 688), (688, 689, 691, 690), (690, 691, 693, 692), (692, 693, 695, 694), (694, 695, 697, 696), (696, 697, 699, 698), (698, 699, 701, 700), (700, 701, 703, 702), (702, 703, 705, 704), (704, 705, 707, 706), (706, 707, 709, 708), (708, 709, 711, 710), (710, 711, 713, 712), (712, 713, 715, 714), (714, 715, 717, 716), (716, 717, 719, 718), (718, 719, 721, 720), (663, 661, 723, 721, 719, 717, 715, 713, 711, 709, 707, 705, 703, 701, 699, 697, 695, 693, 691, 689, 687, 685, 683, 681, 679, 677, 675, 673, 671, 669, 667, 665), (720, 721, 723, 722), (722, 723, 661, 660), (660, 662, 664, 666, 668, 670, 672, 674, 676, 678, 680, 682, 684, 686, 688, 690, 692, 694, 696, 698, 700, 702, 704, 706, 708, 710, 712, 714, 716, 718, 720, 722)])
_uv = me_henger.uv_layers.new(name='UVMap')
_uv.uv.foreach_set('vector', [0.2762, 0.2891, 0.2833, 0.2833, 0.4197, 0.4197, 0.3833, 0.4496, 0.2762, 0.2891, 0.3833, 0.4496, 0.4197, 0.4197, 0.2833, 0.2833, 0.2962, 0.2592, 0.4854, 0.2968, 0.49, 0.25, 0.2971, 0.25, 0.2891, 0.2238, 0.4496, 0.1167, 0.4197, 0.08029, 0.2833, 0.2167, 0.2592, 0.2038, 0.2968, 0.01461, 0.25, 0.01, 0.25, 0.2029, 0.2238, 0.2109, 0.1167, 0.05045, 0.08029, 0.08029, 0.2167, 0.2167, 0.2038, 0.2408, 0.01461, 0.2032, 0.01, 0.25, 0.2029, 0.25, 0.2109, 0.2762, 0.05045, 0.3833, 0.08029, 0.4197, 0.2167, 0.2833, 0.2408, 0.2962, 0.2032, 0.4854, 0.25, 0.49, 0.25, 0.2971, 0.25, 0.2778, 0.25, 0.2971, 0.2592, 0.2962, 0.2554, 0.2772, 0.2554, 0.2772, 0.2592, 0.2962, 0.268, 0.2935, 0.2606, 0.2757, 0.2606, 0.2757, 0.268, 0.2935, 0.2762, 0.2891, 0.2654, 0.2731, 0.2654, 0.2731, 0.2762, 0.2891, 0.2833, 0.2833, 0.2696, 0.2696, 0.2696, 0.2696, 0.2833, 0.2833, 0.2891, 0.2762, 0.2731, 0.2654, 0.2731, 0.2654, 0.2891, 0.2762, 0.2935, 0.268, 0.2757, 0.2606, 0.2757, 0.2606, 0.2935, 0.268, 0.2962, 0.2592, 0.2772, 0.2554, 0.2772, 0.2554, 0.2962, 0.2592, 0.2971, 0.25, 0.2778, 0.25, 0.2778, 0.25, 0.2971, 0.25, 0.2962, 0.2408, 0.2772, 0.2446, 0.2772, 0.2446, 0.2962, 0.2408, 0.2935, 0.232, 0.2757, 0.2394, 0.2757, 0.2394, 0.2935, 0.232, 0.2891, 0.2238, 0.2731, 0.2346, 0.2731, 0.2346, 0.2891, 0.2238, 0.2833, 0.2167, 0.2696, 0.2304, 0.2696, 0.2304, 0.2833, 0.2167, 0.2762, 0.2109, 0.2654, 0.2269, 0.2654, 0.2269, 0.2762, 0.2109, 0.268, 0.2065, 0.2606, 0.2243, 0.2606, 0.2243, 0.268, 0.2065, 0.2592, 0.2038, 0.2554, 0.2228, 0.2554, 0.2228, 0.2592, 0.2038, 0.25, 0.2029, 0.25, 0.2222, 0.25, 0.2222, 0.25, 0.2029, 0.2408, 0.2038, 0.2446, 0.2228, 0.2446, 0.2228, 0.2408, 0.2038, 0.232, 0.2065, 0.2394, 0.2243, 0.2394, 0.2243, 0.232, 0.2065, 0.2238, 0.2109, 0.2346, 0.2269, 0.2346, 0.2269, 0.2238, 0.2109, 0.2167, 0.2167, 0.2304, 0.2304, 0.2304, 0.2304, 0.2167, 0.2167, 0.2109, 0.2238, 0.2269, 0.2346, 0.2269, 0.2346, 0.2109, 0.2238, 0.2065, 0.232, 0.2243, 0.2394, 0.2243, 0.2394, 0.2065, 0.232, 0.2038, 0.2408, 0.2228, 0.2446, 0.2228, 0.2446, 0.2038, 0.2408, 0.2029, 0.25, 0.2222, 0.25, 0.2222, 0.25, 0.2029, 0.25, 0.2038, 0.2592, 0.2228, 0.2554, 0.2228, 0.2554, 0.2038, 0.2592, 0.2065, 0.268, 0.2243, 0.2606, 0.2243, 0.2606, 0.2065, 0.268, 0.2109, 0.2762, 0.2269, 0.2654, 0.2269, 0.2654, 0.2109, 0.2762, 0.2167, 0.2833, 0.2304, 0.2696, 0.2304, 0.2696, 0.2167, 0.2833, 0.2238, 0.2891, 0.2346, 0.2731, 0.2346, 0.2731, 0.2238, 0.2891, 0.232, 0.2935, 0.2394, 0.2757, 0.2394, 0.2757, 0.232, 0.2935, 0.2408, 0.2962, 0.2446, 0.2772, 0.2446, 0.2772, 0.2408, 0.2962, 0.25, 0.2971, 0.25, 0.2778, 0.2962, 0.2592, 0.2971, 0.25, 0.49, 0.25, 0.4854, 0.2968, 0.2891, 0.2238, 0.2833, 0.2167, 0.4197, 0.08029, 0.4496, 0.1167, 0.2592, 0.2038, 0.25, 0.2029, 0.25, 0.01, 0.2968, 0.01461, 0.2238, 0.2109, 0.2167, 0.2167, 0.08029, 0.08029, 0.1167, 0.05045, 0.2038, 0.2408, 0.2029, 0.25, 0.01, 0.25, 0.01461, 0.2032, 0.2109, 0.2762, 0.2167, 0.2833, 0.08029, 0.4197, 0.05045, 0.3833, 0.2408, 0.2962, 0.25, 0.2971, 0.25, 0.49, 0.2032, 0.4854, 0.25, 0.2778, 0.2554, 0.2772, 0.2592, 0.2962, 0.25, 0.2971, 0.2554, 0.2772, 0.2606, 0.2757, 0.268, 0.2935, 0.2592, 0.2962, 0.2606, 0.2757, 0.2654, 0.2731, 0.2762, 0.2891, 0.268, 0.2935, 0.2654, 0.2731, 0.2696, 0.2696, 0.2833, 0.2833, 0.2762, 0.2891, 0.2696, 0.2696, 0.2731, 0.2654, 0.2891, 0.2762, 0.2833, 0.2833, 0.2731, 0.2654, 0.2757, 0.2606, 0.2935, 0.268, 0.2891, 0.2762, 0.2757, 0.2606, 0.2772, 0.2554, 0.2962, 0.2592, 0.2935, 0.268, 0.2772, 0.2554, 0.2778, 0.25, 0.2971, 0.25, 0.2962, 0.2592, 0.2778, 0.25, 0.2772, 0.2446, 0.2962, 0.2408, 0.2971, 0.25, 0.2772, 0.2446, 0.2757, 0.2394, 0.2935, 0.232, 0.2962, 0.2408, 0.2757, 0.2394, 0.2731, 0.2346, 0.2891, 0.2238, 0.2935, 0.232, 0.2731, 0.2346, 0.2696, 0.2304, 0.2833, 0.2167, 0.2891, 0.2238, 0.2696, 0.2304, 0.2654, 0.2269, 0.2762, 0.2109, 0.2833, 0.2167, 0.2654, 0.2269, 0.2606, 0.2243, 0.268, 0.2065, 0.2762, 0.2109, 0.2606, 0.2243, 0.2554, 0.2228, 0.2592, 0.2038, 0.268, 0.2065, 0.2554, 0.2228, 0.25, 0.2222, 0.25, 0.2029, 0.2592, 0.2038, 0.25, 0.2222, 0.2446, 0.2228, 0.2408, 0.2038, 0.25, 0.2029, 0.2446, 0.2228, 0.2394, 0.2243, 0.232, 0.2065, 0.2408, 0.2038, 0.2394, 0.2243, 0.2346, 0.2269, 0.2238, 0.2109, 0.232, 0.2065, 0.2346, 0.2269, 0.2304, 0.2304, 0.2167, 0.2167, 0.2238, 0.2109, 0.2304, 0.2304, 0.2269, 0.2346, 0.2109, 0.2238, 0.2167, 0.2167, 0.2269, 0.2346, 0.2243, 0.2394, 0.2065, 0.232, 0.2109, 0.2238, 0.2243, 0.2394, 0.2228, 0.2446, 0.2038, 0.2408, 0.2065, 0.232, 0.2228, 0.2446, 0.2222, 0.25, 0.2029, 0.25, 0.2038, 0.2408, 0.2222, 0.25, 0.2228, 0.2554, 0.2038, 0.2592, 0.2029, 0.25, 0.2228, 0.2554, 0.2243, 0.2606, 0.2065, 0.268, 0.2038, 0.2592, 0.2243, 0.2606, 0.2269, 0.2654, 0.2109, 0.2762, 0.2065, 0.268, 0.2269, 0.2654, 0.2304, 0.2696, 0.2167, 0.2833, 0.2109, 0.2762, 0.2304, 0.2696, 0.2346, 0.2731, 0.2238, 0.2891, 0.2167, 0.2833, 0.2346, 0.2731, 0.2394, 0.2757, 0.232, 0.2935, 0.2238, 0.2891, 0.2394, 0.2757, 0.2446, 0.2772, 0.2408, 0.2962, 0.232, 0.2935, 0.2446, 0.2772, 0.25, 0.2778, 0.25, 0.2971, 0.2408, 0.2962, 0.2029, 0.25, 0.01, 0.25, 0.01, 0.25, 0.2029, 0.25, 0.4496, 0.1167, 0.4197, 0.08029, 0.4197, 0.08029, 0.4496, 0.1167, 0.05045, 0.3833, 0.2109, 0.2762, 0.2109, 0.2762, 0.05045, 0.3833, 0.0, 0.0, 0.0, 0.0, 0.0, 0.0, 0.0, 0.0, 0.2167, 0.2833, 0.08029, 0.4197, 0.08029, 0.4197, 0.2167, 0.2833, 0.0, 0.0, 0.0, 0.0, 0.0, 0.0, 0.0, 0.0, 0.2032, 0.4854, 0.2408, 0.2962, 0.2408, 0.2962, 0.2032, 0.4854, 0.01, 0.25, 0.01461, 0.2032, 0.01461, 0.2032, 0.01, 0.25, 0.2592, 0.2962, 0.25, 0.2971, 0.25, 0.2971, 0.2592, 0.2962, 0.0, 0.0, 0.0, 0.0, 0.0, 0.0, 0.0, 0.0, 0.268, 0.2935, 0.2592, 0.2962, 0.2592, 0.2962, 0.268, 0.2935, 0.0, 0.0, 0.0, 0.0, 0.0, 0.0, 0.0, 0.0, 0.2762, 0.2891, 0.268, 0.2935, 0.268, 0.2935, 0.2762, 0.2891, 0.0, 0.0, 0.0, 0.0, 0.0, 0.0, 0.0, 0.0, 0.2654, 0.2731, 0.2696, 0.2696, 0.2696, 0.2696, 0.2654, 0.2731, 0.25, 0.2778, 0.2554, 0.2772, 0.2554, 0.2772, 0.25, 0.2778, 0.2891, 0.2762, 0.2833, 0.2833, 0.2833, 0.2833, 0.2891, 0.2762, 0.2554, 0.2772, 0.2606, 0.2757, 0.2606, 0.2757, 0.2554, 0.2772, 0.2935, 0.268, 0.2891, 0.2762, 0.2891, 0.2762, 0.2935, 0.268, 0.2606, 0.2757, 0.2654, 0.2731, 0.2654, 0.2731, 0.2606, 0.2757, 0.2962, 0.2592, 0.2935, 0.268, 0.2935, 0.268, 0.2962, 0.2592, 0.2772, 0.2554, 0.2778, 0.25, 0.2778, 0.25, 0.2772, 0.2554, 0.2696, 0.2696, 0.2731, 0.2654, 0.2731, 0.2654, 0.2696, 0.2696, 0.2962, 0.2408, 0.2971, 0.25, 0.2971, 0.25, 0.2962, 0.2408, 0.2731, 0.2654, 0.2757, 0.2606, 0.2757, 0.2606, 0.2731, 0.2654, 0.2935, 0.232, 0.2962, 0.2408, 0.2962, 0.2408, 0.2935, 0.232, 0.2757, 0.2606, 0.2772, 0.2554, 0.2772, 0.2554, 0.2757, 0.2606, 0.2891, 0.2238, 0.2935, 0.232, 0.2935, 0.232, 0.2891, 0.2238, 0.2731, 0.2346, 0.2696, 0.2304, 0.2696, 0.2304, 0.2731, 0.2346, 0.2778, 0.25, 0.2772, 0.2446, 0.2772, 0.2446, 0.2778, 0.25, 0.2762, 0.2109, 0.2833, 0.2167, 0.2833, 0.2167, 0.2762, 0.2109, 0.2772, 0.2446, 0.2757, 0.2394, 0.2757, 0.2394, 0.2772, 0.2446, 0.268, 0.2065, 0.2762, 0.2109, 0.2762, 0.2109, 0.268, 0.2065, 0.2757, 0.2394, 0.2731, 0.2346, 0.2731, 0.2346, 0.2757, 0.2394, 0.2592, 0.2038, 0.268, 0.2065, 0.268, 0.2065, 0.2592, 0.2038, 0.2554, 0.2228, 0.25, 0.2222, 0.25, 0.2222, 0.2554, 0.2228, 0.2696, 0.2304, 0.2654, 0.2269, 0.2654, 0.2269, 0.2696, 0.2304, 0.2408, 0.2038, 0.25, 0.2029, 0.25, 0.2029, 0.2408, 0.2038, 0.2654, 0.2269, 0.2606, 0.2243, 0.2606, 0.2243, 0.2654, 0.2269, 0.232, 0.2065, 0.2408, 0.2038, 0.2408, 0.2038, 0.232, 0.2065, 0.2606, 0.2243, 0.2554, 0.2228, 0.2554, 0.2228, 0.2606, 0.2243, 0.2238, 0.2109, 0.232, 0.2065, 0.232, 0.2065, 0.2238, 0.2109, 0.2346, 0.2269, 0.2304, 0.2304, 0.2304, 0.2304, 0.2346, 0.2269, 0.25, 0.2222, 0.2446, 0.2228, 0.2446, 0.2228, 0.25, 0.2222, 0.2109, 0.2238, 0.2167, 0.2167, 0.2167, 0.2167, 0.2109, 0.2238, 0.2446, 0.2228, 0.2394, 0.2243, 0.2394, 0.2243, 0.2446, 0.2228, 0.2065, 0.232, 0.2109, 0.2238, 0.2109, 0.2238, 0.2065, 0.232, 0.2394, 0.2243, 0.2346, 0.2269, 0.2346, 0.2269, 0.2394, 0.2243, 0.2038, 0.2408, 0.2065, 0.232, 0.2065, 0.232, 0.2038, 0.2408, 0.0, 0.0, 0.0, 0.0, 0.0, 0.0, 0.0, 0.0, 0.2228, 0.2446, 0.2222, 0.25, 0.2222, 0.25, 0.2228, 0.2446, 0.2304, 0.2304, 0.2269, 0.2346, 0.2269, 0.2346, 0.2304, 0.2304, 0.0, 0.0, 0.0, 0.0, 0.0, 0.0, 0.0, 0.0, 0.2038, 0.2592, 0.2029, 0.25, 0.2029, 0.25, 0.2038, 0.2592, 0.2269, 0.2346, 0.2243, 0.2394, 0.2243, 0.2394, 0.2269, 0.2346, 0.4854, 0.2968, 0.49, 0.25, 0.49, 0.25, 0.4854, 0.2968, 0.2065, 0.268, 0.2038, 0.2592, 0.2038, 0.2592, 0.2065, 0.268, 0.2243, 0.2394, 0.2228, 0.2446, 0.2228, 0.2446, 0.2243, 0.2394, 0.08029, 0.08029, 0.1167, 0.05045, 0.1167, 0.05045, 0.08029, 0.08029, 0.2109, 0.2762, 0.2065, 0.268, 0.2065, 0.268, 0.2109, 0.2762, 0.0, 0.0, 0.0, 0.0, 0.0, 0.0, 0.0, 0.0, 0.2269, 0.2654, 0.2304, 0.2696, 0.2304, 0.2696, 0.2269, 0.2654, 0.2222, 0.25, 0.2228, 0.2554, 0.2228, 0.2554, 0.2222, 0.25, 0.0, 0.0, 0.0, 0.0, 0.0, 0.0, 0.0, 0.0, 0.2238, 0.2891, 0.2167, 0.2833, 0.2167, 0.2833, 0.2238, 0.2891, 0.2228, 0.2554, 0.2243, 0.2606, 0.2243, 0.2606, 0.2228, 0.2554, 0.0, 0.0, 0.0, 0.0, 0.0, 0.0, 0.0, 0.0, 0.232, 0.2935, 0.2238, 0.2891, 0.2238, 0.2891, 0.232, 0.2935, 0.2243, 0.2606, 0.2269, 0.2654, 0.2269, 0.2654, 0.2243, 0.2606, 0.2032, 0.4854, 0.25, 0.49, 0.25, 0.49, 0.2032, 0.4854, 0.2408, 0.2962, 0.232, 0.2935, 0.232, 0.2935, 0.2408, 0.2962, 0.0, 0.0, 0.0, 0.0, 0.0, 0.0, 0.0, 0.0, 0.2446, 0.2772, 0.25, 0.2778, 0.25, 0.2778, 0.2446, 0.2772, 0.2304, 0.2696, 0.2346, 0.2731, 0.2346, 0.2731, 0.2304, 0.2696, 0.0, 0.0, 0.0, 0.0, 0.0, 0.0, 0.0, 0.0, 0.2346, 0.2731, 0.2394, 0.2757, 0.2394, 0.2757, 0.2346, 0.2731, 0.0, 0.0, 0.0, 0.0, 0.0, 0.0, 0.0, 0.0, 0.2394, 0.2757, 0.2446, 0.2772, 0.2446, 0.2772, 0.2394, 0.2757, 0.3833, 0.4496, 0.4197, 0.4197, 0.4197, 0.4197, 0.3833, 0.4496, 0.0, 0.0, 0.0, 0.0, 0.0, 0.0, 0.0, 0.0, 0.25, 0.2971, 0.25, 0.49, 0.25, 0.49, 0.25, 0.2971, 0.0, 0.0, 0.0, 0.0, 0.0, 0.0, 0.0, 0.0, 0.3833, 0.4496, 0.2762, 0.2891, 0.2762, 0.2891, 0.3833, 0.4496, 0.0, 0.0, 0.0, 0.0, 0.0, 0.0, 0.0, 0.0, 0.2833, 0.2833, 0.4197, 0.4197, 0.4197, 0.4197, 0.2833, 0.2833, 0.25, 0.01, 0.2968, 0.01461, 0.2968, 0.01461, 0.25, 0.01, 0.4854, 0.2968, 0.2962, 0.2592, 0.2962, 0.2592, 0.4854, 0.2968, 0.0, 0.0, 0.0, 0.0, 0.0, 0.0, 0.0, 0.0, 0.2971, 0.25, 0.49, 0.25, 0.49, 0.25, 0.2971, 0.25, 0.0, 0.0, 0.0, 0.0, 0.0, 0.0, 0.0, 0.0, 0.4496, 0.1167, 0.2891, 0.2238, 0.2891, 0.2238, 0.4496, 0.1167, 0.0, 0.0, 0.0, 0.0, 0.0, 0.0, 0.0, 0.0, 0.2833, 0.2167, 0.4197, 0.08029, 0.4197, 0.08029, 0.2833, 0.2167, 0.05045, 0.3833, 0.08029, 0.4197, 0.08029, 0.4197, 0.05045, 0.3833, 0.2968, 0.01461, 0.2592, 0.2038, 0.2592, 0.2038, 0.2968, 0.01461, 0.0, 0.0, 0.0, 0.0, 0.0, 0.0, 0.0, 0.0, 0.25, 0.2029, 0.25, 0.01, 0.25, 0.01, 0.25, 0.2029, 0.0, 0.0, 0.0, 0.0, 0.0, 0.0, 0.0, 0.0, 0.1167, 0.05045, 0.2238, 0.2109, 0.2238, 0.2109, 0.1167, 0.05045, 0.0, 0.0, 0.0, 0.0, 0.0, 0.0, 0.0, 0.0, 0.2167, 0.2167, 0.08029, 0.08029, 0.08029, 0.08029, 0.2167, 0.2167, 0.0, 0.0, 0.0, 0.0, 0.0, 0.0, 0.0, 0.0, 0.01461, 0.2032, 0.2038, 0.2408, 0.2038, 0.2408, 0.01461, 0.2032, 0.0, 0.0, 0.0, 0.0, 0.0, 0.0, 0.0, 0.0, 0.0, 0.0, 0.0, 0.0, 0.0, 0.0, 0.0, 0.0, 0.0, 0.0, 0.0, 0.0, 0.0, 0.0, 0.0, 0.0, 0.08029, 0.4197, 0.05045, 0.3833, 0.05045, 0.3833, 0.08029, 0.4197, 0.0, 0.0, 0.0, 0.0, 0.0, 0.0, 0.0, 0.0, 0.0, 0.0, 0.0, 0.0, 0.0, 0.0, 0.0, 0.0, 0.0, 0.0, 0.0, 0.0, 0.0, 0.0, 0.0, 0.0, 0.25, 0.49, 0.2032, 0.4854, 0.2032, 0.4854, 0.25, 0.49, 0.0, 0.0, 0.0, 0.0, 0.0, 0.0, 0.0, 0.0, 0.0, 0.0, 0.0, 0.0, 0.0, 0.0, 0.0, 0.0, 0.0, 0.0, 0.0, 0.0, 0.0, 0.0, 0.0, 0.0, 0.4197, 0.4197, 0.3833, 0.4496, 0.3833, 0.4496, 0.4197, 0.4197, 0.0, 0.0, 0.0, 0.0, 0.0, 0.0, 0.0, 0.0, 0.0, 0.0, 0.0, 0.0, 0.0, 0.0, 0.0, 0.0, 0.0, 0.0, 0.0, 0.0, 0.0, 0.0, 0.0, 0.0, 0.49, 0.25, 0.4854, 0.2968, 0.4854, 0.2968, 0.49, 0.25, 0.0, 0.0, 0.0, 0.0, 0.0, 0.0, 0.0, 0.0, 0.0, 0.0, 0.0, 0.0, 0.0, 0.0, 0.0, 0.0, 0.0, 0.0, 0.0, 0.0, 0.0, 0.0, 0.0, 0.0, 0.4197, 0.08029, 0.4496, 0.1167, 0.4496, 0.1167, 0.4197, 0.08029, 0.0, 0.0, 0.0, 0.0, 0.0, 0.0, 0.0, 0.0, 0.0, 0.0, 0.0, 0.0, 0.0, 0.0, 0.0, 0.0, 0.0, 0.0, 0.0, 0.0, 0.0, 0.0, 0.0, 0.0, 0.25, 0.01, 0.2968, 0.01461, 0.2968, 0.01461, 0.25, 0.01, 0.0, 0.0, 0.0, 0.0, 0.0, 0.0, 0.0, 0.0, 0.0, 0.0, 0.0, 0.0, 0.0, 0.0, 0.0, 0.0, 0.0, 0.0, 0.0, 0.0, 0.0, 0.0, 0.0, 0.0, 0.08029, 0.08029, 0.1167, 0.05045, 0.1167, 0.05045, 0.08029, 0.08029, 0.0, 0.0, 0.0, 0.0, 0.0, 0.0, 0.0, 0.0, 0.0, 0.0, 0.0, 0.0, 0.0, 0.0, 0.0, 0.0, 0.0, 0.0, 0.0, 0.0, 0.0, 0.0, 0.0, 0.0, 0.01, 0.25, 0.01461, 0.2032, 0.01461, 0.2032, 0.01, 0.25, 0.0, 0.0, 0.0, 0.0, 0.0, 0.0, 0.0, 0.0, 0.0, 0.0, 0.0, 0.0, 0.0, 0.0, 0.0, 0.0, 0.0, 0.0, 0.0, 0.0, 0.0, 0.0, 0.0, 0.0, 0.0, 0.0, 0.0, 0.0, 0.0, 0.0, 0.0, 0.0, 0.0, 0.0, 0.0, 0.0, 0.0, 0.0, 0.0, 0.0, 0.0, 0.0, 0.0, 0.0, 0.0, 0.0, 0.0, 0.0, 0.08029, 0.4197, 0.05045, 0.3833, 0.05045, 0.3833, 0.08029, 0.4197, 0.0, 0.0, 0.0, 0.0, 0.0, 0.0, 0.0, 0.0, 0.0, 0.0, 0.0, 0.0, 0.0, 0.0, 0.0, 0.0, 0.0, 0.0, 0.0, 0.0, 0.0, 0.0, 0.0, 0.0, 0.2968, 0.01461, 0.25, 0.01, 0.25, 0.01, 0.2968, 0.01461, 0.0, 0.0, 0.0, 0.0, 0.0, 0.0, 0.0, 0.0, 0.0, 0.0, 0.0, 0.0, 0.0, 0.0, 0.0, 0.0, 0.0, 0.0, 0.0, 0.0, 0.0, 0.0, 0.0, 0.0, 0.4197, 0.4197, 0.3833, 0.4496, 0.3833, 0.4496, 0.4197, 0.4197, 0.0, 0.0, 0.0, 0.0, 0.0, 0.0, 0.0, 0.0, 0.0, 0.0, 0.0, 0.0, 0.0, 0.0, 0.0, 0.0, 0.0, 0.0, 0.0, 0.0, 0.0, 0.0, 0.0, 0.0, 0.25, 0.49, 0.2032, 0.4854, 0.2032, 0.4854, 0.25, 0.49, 0.0, 0.0, 0.0, 0.0, 0.0, 0.0, 0.0, 0.0, 0.0, 0.0, 0.0, 0.0, 0.0, 0.0, 0.0, 0.0, 0.1167, 0.05045, 0.08029, 0.08029, 0.08029, 0.08029, 0.1167, 0.05045, 0.0, 0.0, 0.0, 0.0, 0.0, 0.0, 0.0, 0.0, 0.0, 0.0, 0.0, 0.0, 0.0, 0.0, 0.0, 0.0, 0.49, 0.25, 0.4854, 0.2968, 0.4854, 0.2968, 0.49, 0.25, 0.0, 0.0, 0.0, 0.0, 0.0, 0.0, 0.0, 0.0, 0.0, 0.0, 0.0, 0.0, 0.0, 0.0, 0.0, 0.0, 0.0, 0.0, 0.0, 0.0, 0.0, 0.0, 0.0, 0.0, 0.0, 0.0, 0.0, 0.0, 0.0, 0.0, 0.0, 0.0, 0.01461, 0.2032, 0.01, 0.25, 0.01, 0.25, 0.01461, 0.2032, 0.0, 0.0, 0.0, 0.0, 0.0, 0.0, 0.0, 0.0, 0.0, 0.0, 0.0, 0.0, 0.0, 0.0, 0.0, 0.0, 0.4197, 0.08029, 0.4496, 0.1167, 0.4496, 0.1167, 0.4197, 0.08029, 0.2762, 0.2891, 0.2833, 0.2833, 0.4197, 0.4197, 0.3833, 0.4496, 0.2762, 0.2891, 0.3833, 0.4496, 0.4197, 0.4197, 0.2833, 0.2833, 0.2962, 0.2592, 0.4854, 0.2968, 0.49, 0.25, 0.2971, 0.25, 0.2891, 0.2238, 0.4496, 0.1167, 0.4197, 0.08029, 0.2833, 0.2167, 0.2592, 0.2038, 0.2968, 0.01461, 0.25, 0.01, 0.25, 0.2029, 0.2238, 0.2109, 0.1167, 0.05045, 0.08029, 0.08029, 0.2167, 0.2167, 0.2038, 0.2408, 0.01461, 0.2032, 0.01, 0.25, 0.2029, 0.25, 0.2109, 0.2762, 0.05045, 0.3833, 0.08029, 0.4197, 0.2167, 0.2833, 0.2408, 0.2962, 0.2032, 0.4854, 0.25, 0.49, 0.25, 0.2971, 0.25, 0.2778, 0.25, 0.2971, 0.2592, 0.2962, 0.2554, 0.2772, 0.2554, 0.2772, 0.2592, 0.2962, 0.268, 0.2935, 0.2606, 0.2757, 0.2606, 0.2757, 0.268, 0.2935, 0.2762, 0.2891, 0.2654, 0.2731, 0.2654, 0.2731, 0.2762, 0.2891, 0.2833, 0.2833, 0.2696, 0.2696, 0.2696, 0.2696, 0.2833, 0.2833, 0.2891, 0.2762, 0.2731, 0.2654, 0.2731, 0.2654, 0.2891, 0.2762, 0.2935, 0.268, 0.2757, 0.2606, 0.2757, 0.2606, 0.2935, 0.268, 0.2962, 0.2592, 0.2772, 0.2554, 0.2772, 0.2554, 0.2962, 0.2592, 0.2971, 0.25, 0.2778, 0.25, 0.2778, 0.25, 0.2971, 0.25, 0.2962, 0.2408, 0.2772, 0.2446, 0.2772, 0.2446, 0.2962, 0.2408, 0.2935, 0.232, 0.2757, 0.2394, 0.2757, 0.2394, 0.2935, 0.232, 0.2891, 0.2238, 0.2731, 0.2346, 0.2731, 0.2346, 0.2891, 0.2238, 0.2833, 0.2167, 0.2696, 0.2304, 0.2696, 0.2304, 0.2833, 0.2167, 0.2762, 0.2109, 0.2654, 0.2269, 0.2654, 0.2269, 0.2762, 0.2109, 0.268, 0.2065, 0.2606, 0.2243, 0.2606, 0.2243, 0.268, 0.2065, 0.2592, 0.2038, 0.2554, 0.2228, 0.2554, 0.2228, 0.2592, 0.2038, 0.25, 0.2029, 0.25, 0.2222, 0.25, 0.2222, 0.25, 0.2029, 0.2408, 0.2038, 0.2446, 0.2228, 0.2446, 0.2228, 0.2408, 0.2038, 0.232, 0.2065, 0.2394, 0.2243, 0.2394, 0.2243, 0.232, 0.2065, 0.2238, 0.2109, 0.2346, 0.2269, 0.2346, 0.2269, 0.2238, 0.2109, 0.2167, 0.2167, 0.2304, 0.2304, 0.2304, 0.2304, 0.2167, 0.2167, 0.2109, 0.2238, 0.2269, 0.2346, 0.2269, 0.2346, 0.2109, 0.2238, 0.2065, 0.232, 0.2243, 0.2394, 0.2243, 0.2394, 0.2065, 0.232, 0.2038, 0.2408, 0.2228, 0.2446, 0.2228, 0.2446, 0.2038, 0.2408, 0.2029, 0.25, 0.2222, 0.25, 0.2222, 0.25, 0.2029, 0.25, 0.2038, 0.2592, 0.2228, 0.2554, 0.2228, 0.2554, 0.2038, 0.2592, 0.2065, 0.268, 0.2243, 0.2606, 0.2243, 0.2606, 0.2065, 0.268, 0.2109, 0.2762, 0.2269, 0.2654, 0.2269, 0.2654, 0.2109, 0.2762, 0.2167, 0.2833, 0.2304, 0.2696, 0.2304, 0.2696, 0.2167, 0.2833, 0.2238, 0.2891, 0.2346, 0.2731, 0.2346, 0.2731, 0.2238, 0.2891, 0.232, 0.2935, 0.2394, 0.2757, 0.2394, 0.2757, 0.232, 0.2935, 0.2408, 0.2962, 0.2446, 0.2772, 0.2446, 0.2772, 0.2408, 0.2962, 0.25, 0.2971, 0.25, 0.2778, 0.2962, 0.2592, 0.2971, 0.25, 0.49, 0.25, 0.4854, 0.2968, 0.2891, 0.2238, 0.2833, 0.2167, 0.4197, 0.08029, 0.4496, 0.1167, 0.2592, 0.2038, 0.25, 0.2029, 0.25, 0.01, 0.2968, 0.01461, 0.2238, 0.2109, 0.2167, 0.2167, 0.08029, 0.08029, 0.1167, 0.05045, 0.2038, 0.2408, 0.2029, 0.25, 0.01, 0.25, 0.01461, 0.2032, 0.2109, 0.2762, 0.2167, 0.2833, 0.08029, 0.4197, 0.05045, 0.3833, 0.2408, 0.2962, 0.25, 0.2971, 0.25, 0.49, 0.2032, 0.4854, 0.25, 0.2778, 0.2554, 0.2772, 0.2592, 0.2962, 0.25, 0.2971, 0.2554, 0.2772, 0.2606, 0.2757, 0.268, 0.2935, 0.2592, 0.2962, 0.2606, 0.2757, 0.2654, 0.2731, 0.2762, 0.2891, 0.268, 0.2935, 0.2654, 0.2731, 0.2696, 0.2696, 0.2833, 0.2833, 0.2762, 0.2891, 0.2696, 0.2696, 0.2731, 0.2654, 0.2891, 0.2762, 0.2833, 0.2833, 0.2731, 0.2654, 0.2757, 0.2606, 0.2935, 0.268, 0.2891, 0.2762, 0.2757, 0.2606, 0.2772, 0.2554, 0.2962, 0.2592, 0.2935, 0.268, 0.2772, 0.2554, 0.2778, 0.25, 0.2971, 0.25, 0.2962, 0.2592, 0.2778, 0.25, 0.2772, 0.2446, 0.2962, 0.2408, 0.2971, 0.25, 0.2772, 0.2446, 0.2757, 0.2394, 0.2935, 0.232, 0.2962, 0.2408, 0.2757, 0.2394, 0.2731, 0.2346, 0.2891, 0.2238, 0.2935, 0.232, 0.2731, 0.2346, 0.2696, 0.2304, 0.2833, 0.2167, 0.2891, 0.2238, 0.2696, 0.2304, 0.2654, 0.2269, 0.2762, 0.2109, 0.2833, 0.2167, 0.2654, 0.2269, 0.2606, 0.2243, 0.268, 0.2065, 0.2762, 0.2109, 0.2606, 0.2243, 0.2554, 0.2228, 0.2592, 0.2038, 0.268, 0.2065, 0.2554, 0.2228, 0.25, 0.2222, 0.25, 0.2029, 0.2592, 0.2038, 0.25, 0.2222, 0.2446, 0.2228, 0.2408, 0.2038, 0.25, 0.2029, 0.2446, 0.2228, 0.2394, 0.2243, 0.232, 0.2065, 0.2408, 0.2038, 0.2394, 0.2243, 0.2346, 0.2269, 0.2238, 0.2109, 0.232, 0.2065, 0.2346, 0.2269, 0.2304, 0.2304, 0.2167, 0.2167, 0.2238, 0.2109, 0.2304, 0.2304, 0.2269, 0.2346, 0.2109, 0.2238, 0.2167, 0.2167, 0.2269, 0.2346, 0.2243, 0.2394, 0.2065, 0.232, 0.2109, 0.2238, 0.2243, 0.2394, 0.2228, 0.2446, 0.2038, 0.2408, 0.2065, 0.232, 0.2228, 0.2446, 0.2222, 0.25, 0.2029, 0.25, 0.2038, 0.2408, 0.2222, 0.25, 0.2228, 0.2554, 0.2038, 0.2592, 0.2029, 0.25, 0.2228, 0.2554, 0.2243, 0.2606, 0.2065, 0.268, 0.2038, 0.2592, 0.2243, 0.2606, 0.2269, 0.2654, 0.2109, 0.2762, 0.2065, 0.268, 0.2269, 0.2654, 0.2304, 0.2696, 0.2167, 0.2833, 0.2109, 0.2762, 0.2304, 0.2696, 0.2346, 0.2731, 0.2238, 0.2891, 0.2167, 0.2833, 0.2346, 0.2731, 0.2394, 0.2757, 0.232, 0.2935, 0.2238, 0.2891, 0.2394, 0.2757, 0.2446, 0.2772, 0.2408, 0.2962, 0.232, 0.2935, 0.2446, 0.2772, 0.25, 0.2778, 0.25, 0.2971, 0.2408, 0.2962, 0.2029, 0.25, 0.01, 0.25, 0.01, 0.25, 0.2029, 0.25, 0.4496, 0.1167, 0.4197, 0.08029, 0.4197, 0.08029, 0.4496, 0.1167, 0.05045, 0.3833, 0.2109, 0.2762, 0.2109, 0.2762, 0.05045, 0.3833, 0.0, 0.0, 0.0, 0.0, 0.0, 0.0, 0.0, 0.0, 0.2167, 0.2833, 0.08029, 0.4197, 0.08029, 0.4197, 0.2167, 0.2833, 0.0, 0.0, 0.0, 0.0, 0.0, 0.0, 0.0, 0.0, 0.2032, 0.4854, 0.2408, 0.2962, 0.2408, 0.2962, 0.2032, 0.4854, 0.01, 0.25, 0.01461, 0.2032, 0.01461, 0.2032, 0.01, 0.25, 0.2592, 0.2962, 0.25, 0.2971, 0.25, 0.2971, 0.2592, 0.2962, 0.0, 0.0, 0.0, 0.0, 0.0, 0.0, 0.0, 0.0, 0.268, 0.2935, 0.2592, 0.2962, 0.2592, 0.2962, 0.268, 0.2935, 0.0, 0.0, 0.0, 0.0, 0.0, 0.0, 0.0, 0.0, 0.2762, 0.2891, 0.268, 0.2935, 0.268, 0.2935, 0.2762, 0.2891, 0.0, 0.0, 0.0, 0.0, 0.0, 0.0, 0.0, 0.0, 0.2654, 0.2731, 0.2696, 0.2696, 0.2696, 0.2696, 0.2654, 0.2731, 0.25, 0.2778, 0.2554, 0.2772, 0.2554, 0.2772, 0.25, 0.2778, 0.2891, 0.2762, 0.2833, 0.2833, 0.2833, 0.2833, 0.2891, 0.2762, 0.2554, 0.2772, 0.2606, 0.2757, 0.2606, 0.2757, 0.2554, 0.2772, 0.2935, 0.268, 0.2891, 0.2762, 0.2891, 0.2762, 0.2935, 0.268, 0.2606, 0.2757, 0.2654, 0.2731, 0.2654, 0.2731, 0.2606, 0.2757, 0.2962, 0.2592, 0.2935, 0.268, 0.2935, 0.268, 0.2962, 0.2592, 0.2772, 0.2554, 0.2778, 0.25, 0.2778, 0.25, 0.2772, 0.2554, 0.2696, 0.2696, 0.2731, 0.2654, 0.2731, 0.2654, 0.2696, 0.2696, 0.2962, 0.2408, 0.2971, 0.25, 0.2971, 0.25, 0.2962, 0.2408, 0.2731, 0.2654, 0.2757, 0.2606, 0.2757, 0.2606, 0.2731, 0.2654, 0.2935, 0.232, 0.2962, 0.2408, 0.2962, 0.2408, 0.2935, 0.232, 0.2757, 0.2606, 0.2772, 0.2554, 0.2772, 0.2554, 0.2757, 0.2606, 0.2891, 0.2238, 0.2935, 0.232, 0.2935, 0.232, 0.2891, 0.2238, 0.2731, 0.2346, 0.2696, 0.2304, 0.2696, 0.2304, 0.2731, 0.2346, 0.2778, 0.25, 0.2772, 0.2446, 0.2772, 0.2446, 0.2778, 0.25, 0.2762, 0.2109, 0.2833, 0.2167, 0.2833, 0.2167, 0.2762, 0.2109, 0.2772, 0.2446, 0.2757, 0.2394, 0.2757, 0.2394, 0.2772, 0.2446, 0.268, 0.2065, 0.2762, 0.2109, 0.2762, 0.2109, 0.268, 0.2065, 0.2757, 0.2394, 0.2731, 0.2346, 0.2731, 0.2346, 0.2757, 0.2394, 0.2592, 0.2038, 0.268, 0.2065, 0.268, 0.2065, 0.2592, 0.2038, 0.2554, 0.2228, 0.25, 0.2222, 0.25, 0.2222, 0.2554, 0.2228, 0.2696, 0.2304, 0.2654, 0.2269, 0.2654, 0.2269, 0.2696, 0.2304, 0.2408, 0.2038, 0.25, 0.2029, 0.25, 0.2029, 0.2408, 0.2038, 0.2654, 0.2269, 0.2606, 0.2243, 0.2606, 0.2243, 0.2654, 0.2269, 0.232, 0.2065, 0.2408, 0.2038, 0.2408, 0.2038, 0.232, 0.2065, 0.2606, 0.2243, 0.2554, 0.2228, 0.2554, 0.2228, 0.2606, 0.2243, 0.2238, 0.2109, 0.232, 0.2065, 0.232, 0.2065, 0.2238, 0.2109, 0.2346, 0.2269, 0.2304, 0.2304, 0.2304, 0.2304, 0.2346, 0.2269, 0.25, 0.2222, 0.2446, 0.2228, 0.2446, 0.2228, 0.25, 0.2222, 0.2109, 0.2238, 0.2167, 0.2167, 0.2167, 0.2167, 0.2109, 0.2238, 0.2446, 0.2228, 0.2394, 0.2243, 0.2394, 0.2243, 0.2446, 0.2228, 0.2065, 0.232, 0.2109, 0.2238, 0.2109, 0.2238, 0.2065, 0.232, 0.2394, 0.2243, 0.2346, 0.2269, 0.2346, 0.2269, 0.2394, 0.2243, 0.2038, 0.2408, 0.2065, 0.232, 0.2065, 0.232, 0.2038, 0.2408, 0.0, 0.0, 0.0, 0.0, 0.0, 0.0, 0.0, 0.0, 0.2228, 0.2446, 0.2222, 0.25, 0.2222, 0.25, 0.2228, 0.2446, 0.2304, 0.2304, 0.2269, 0.2346, 0.2269, 0.2346, 0.2304, 0.2304, 0.0, 0.0, 0.0, 0.0, 0.0, 0.0, 0.0, 0.0, 0.2038, 0.2592, 0.2029, 0.25, 0.2029, 0.25, 0.2038, 0.2592, 0.2269, 0.2346, 0.2243, 0.2394, 0.2243, 0.2394, 0.2269, 0.2346, 0.4854, 0.2968, 0.49, 0.25, 0.49, 0.25, 0.4854, 0.2968, 0.2065, 0.268, 0.2038, 0.2592, 0.2038, 0.2592, 0.2065, 0.268, 0.2243, 0.2394, 0.2228, 0.2446, 0.2228, 0.2446, 0.2243, 0.2394, 0.08029, 0.08029, 0.1167, 0.05045, 0.1167, 0.05045, 0.08029, 0.08029, 0.2109, 0.2762, 0.2065, 0.268, 0.2065, 0.268, 0.2109, 0.2762, 0.0, 0.0, 0.0, 0.0, 0.0, 0.0, 0.0, 0.0, 0.2269, 0.2654, 0.2304, 0.2696, 0.2304, 0.2696, 0.2269, 0.2654, 0.2222, 0.25, 0.2228, 0.2554, 0.2228, 0.2554, 0.2222, 0.25, 0.0, 0.0, 0.0, 0.0, 0.0, 0.0, 0.0, 0.0, 0.2238, 0.2891, 0.2167, 0.2833, 0.2167, 0.2833, 0.2238, 0.2891, 0.2228, 0.2554, 0.2243, 0.2606, 0.2243, 0.2606, 0.2228, 0.2554, 0.0, 0.0, 0.0, 0.0, 0.0, 0.0, 0.0, 0.0, 0.232, 0.2935, 0.2238, 0.2891, 0.2238, 0.2891, 0.232, 0.2935, 0.2243, 0.2606, 0.2269, 0.2654, 0.2269, 0.2654, 0.2243, 0.2606, 0.2032, 0.4854, 0.25, 0.49, 0.25, 0.49, 0.2032, 0.4854, 0.2408, 0.2962, 0.232, 0.2935, 0.232, 0.2935, 0.2408, 0.2962, 0.0, 0.0, 0.0, 0.0, 0.0, 0.0, 0.0, 0.0, 0.2446, 0.2772, 0.25, 0.2778, 0.25, 0.2778, 0.2446, 0.2772, 0.2304, 0.2696, 0.2346, 0.2731, 0.2346, 0.2731, 0.2304, 0.2696, 0.0, 0.0, 0.0, 0.0, 0.0, 0.0, 0.0, 0.0, 0.2346, 0.2731, 0.2394, 0.2757, 0.2394, 0.2757, 0.2346, 0.2731, 0.0, 0.0, 0.0, 0.0, 0.0, 0.0, 0.0, 0.0, 0.2394, 0.2757, 0.2446, 0.2772, 0.2446, 0.2772, 0.2394, 0.2757, 0.3833, 0.4496, 0.4197, 0.4197, 0.4197, 0.4197, 0.3833, 0.4496, 0.0, 0.0, 0.0, 0.0, 0.0, 0.0, 0.0, 0.0, 0.25, 0.2971, 0.25, 0.49, 0.25, 0.49, 0.25, 0.2971, 0.0, 0.0, 0.0, 0.0, 0.0, 0.0, 0.0, 0.0, 0.3833, 0.4496, 0.2762, 0.2891, 0.2762, 0.2891, 0.3833, 0.4496, 0.0, 0.0, 0.0, 0.0, 0.0, 0.0, 0.0, 0.0, 0.2833, 0.2833, 0.4197, 0.4197, 0.4197, 0.4197, 0.2833, 0.2833, 0.25, 0.01, 0.2968, 0.01461, 0.2968, 0.01461, 0.25, 0.01, 0.4854, 0.2968, 0.2962, 0.2592, 0.2962, 0.2592, 0.4854, 0.2968, 0.0, 0.0, 0.0, 0.0, 0.0, 0.0, 0.0, 0.0, 0.2971, 0.25, 0.49, 0.25, 0.49, 0.25, 0.2971, 0.25, 0.0, 0.0, 0.0, 0.0, 0.0, 0.0, 0.0, 0.0, 0.4496, 0.1167, 0.2891, 0.2238, 0.2891, 0.2238, 0.4496, 0.1167, 0.0, 0.0, 0.0, 0.0, 0.0, 0.0, 0.0, 0.0, 0.2833, 0.2167, 0.4197, 0.08029, 0.4197, 0.08029, 0.2833, 0.2167, 0.05045, 0.3833, 0.08029, 0.4197, 0.08029, 0.4197, 0.05045, 0.3833, 0.2968, 0.01461, 0.2592, 0.2038, 0.2592, 0.2038, 0.2968, 0.01461, 0.0, 0.0, 0.0, 0.0, 0.0, 0.0, 0.0, 0.0, 0.25, 0.2029, 0.25, 0.01, 0.25, 0.01, 0.25, 0.2029, 0.0, 0.0, 0.0, 0.0, 0.0, 0.0, 0.0, 0.0, 0.1167, 0.05045, 0.2238, 0.2109, 0.2238, 0.2109, 0.1167, 0.05045, 0.0, 0.0, 0.0, 0.0, 0.0, 0.0, 0.0, 0.0, 0.2167, 0.2167, 0.08029, 0.08029, 0.08029, 0.08029, 0.2167, 0.2167, 0.0, 0.0, 0.0, 0.0, 0.0, 0.0, 0.0, 0.0, 0.01461, 0.2032, 0.2038, 0.2408, 0.2038, 0.2408, 0.01461, 0.2032, 0.0, 0.0, 0.0, 0.0, 0.0, 0.0, 0.0, 0.0, 0.0, 0.0, 0.0, 0.0, 0.0, 0.0, 0.0, 0.0, 0.0, 0.0, 0.0, 0.0, 0.0, 0.0, 0.0, 0.0, 0.08029, 0.4197, 0.05045, 0.3833, 0.05045, 0.3833, 0.08029, 0.4197, 0.0, 0.0, 0.0, 0.0, 0.0, 0.0, 0.0, 0.0, 0.0, 0.0, 0.0, 0.0, 0.0, 0.0, 0.0, 0.0, 0.0, 0.0, 0.0, 0.0, 0.0, 0.0, 0.0, 0.0, 0.25, 0.49, 0.2032, 0.4854, 0.2032, 0.4854, 0.25, 0.49, 0.0, 0.0, 0.0, 0.0, 0.0, 0.0, 0.0, 0.0, 0.0, 0.0, 0.0, 0.0, 0.0, 0.0, 0.0, 0.0, 0.0, 0.0, 0.0, 0.0, 0.0, 0.0, 0.0, 0.0, 0.4197, 0.4197, 0.3833, 0.4496, 0.3833, 0.4496, 0.4197, 0.4197, 0.0, 0.0, 0.0, 0.0, 0.0, 0.0, 0.0, 0.0, 0.0, 0.0, 0.0, 0.0, 0.0, 0.0, 0.0, 0.0, 0.0, 0.0, 0.0, 0.0, 0.0, 0.0, 0.0, 0.0, 0.49, 0.25, 0.4854, 0.2968, 0.4854, 0.2968, 0.49, 0.25, 0.0, 0.0, 0.0, 0.0, 0.0, 0.0, 0.0, 0.0, 0.0, 0.0, 0.0, 0.0, 0.0, 0.0, 0.0, 0.0, 0.0, 0.0, 0.0, 0.0, 0.0, 0.0, 0.0, 0.0, 0.4197, 0.08029, 0.4496, 0.1167, 0.4496, 0.1167, 0.4197, 0.08029, 0.0, 0.0, 0.0, 0.0, 0.0, 0.0, 0.0, 0.0, 0.0, 0.0, 0.0, 0.0, 0.0, 0.0, 0.0, 0.0, 0.0, 0.0, 0.0, 0.0, 0.0, 0.0, 0.0, 0.0, 0.25, 0.01, 0.2968, 0.01461, 0.2968, 0.01461, 0.25, 0.01, 0.0, 0.0, 0.0, 0.0, 0.0, 0.0, 0.0, 0.0, 0.0, 0.0, 0.0, 0.0, 0.0, 0.0, 0.0, 0.0, 0.0, 0.0, 0.0, 0.0, 0.0, 0.0, 0.0, 0.0, 0.08029, 0.08029, 0.1167, 0.05045, 0.1167, 0.05045, 0.08029, 0.08029, 0.0, 0.0, 0.0, 0.0, 0.0, 0.0, 0.0, 0.0, 0.0, 0.0, 0.0, 0.0, 0.0, 0.0, 0.0, 0.0, 0.0, 0.0, 0.0, 0.0, 0.0, 0.0, 0.0, 0.0, 0.01, 0.25, 0.01461, 0.2032, 0.01461, 0.2032, 0.01, 0.25, 0.0, 0.0, 0.0, 0.0, 0.0, 0.0, 0.0, 0.0, 0.0, 0.0, 0.0, 0.0, 0.0, 0.0, 0.0, 0.0, 0.0, 0.0, 0.0, 0.0, 0.0, 0.0, 0.0, 0.0, 0.0, 0.0, 0.0, 0.0, 0.0, 0.0, 0.0, 0.0, 0.0, 0.0, 0.0, 0.0, 0.0, 0.0, 0.0, 0.0, 0.0, 0.0, 0.0, 0.0, 0.0, 0.0, 0.0, 0.0, 0.08029, 0.4197, 0.05045, 0.3833, 0.05045, 0.3833, 0.08029, 0.4197, 0.0, 0.0, 0.0, 0.0, 0.0, 0.0, 0.0, 0.0, 0.0, 0.0, 0.0, 0.0, 0.0, 0.0, 0.0, 0.0, 0.0, 0.0, 0.0, 0.0, 0.0, 0.0, 0.0, 0.0, 0.2968, 0.01461, 0.25, 0.01, 0.25, 0.01, 0.2968, 0.01461, 0.0, 0.0, 0.0, 0.0, 0.0, 0.0, 0.0, 0.0, 0.0, 0.0, 0.0, 0.0, 0.0, 0.0, 0.0, 0.0, 0.0, 0.0, 0.0, 0.0, 0.0, 0.0, 0.0, 0.0, 0.4197, 0.4197, 0.3833, 0.4496, 0.3833, 0.4496, 0.4197, 0.4197, 0.0, 0.0, 0.0, 0.0, 0.0, 0.0, 0.0, 0.0, 0.0, 0.0, 0.0, 0.0, 0.0, 0.0, 0.0, 0.0, 0.0, 0.0, 0.0, 0.0, 0.0, 0.0, 0.0, 0.0, 0.25, 0.49, 0.2032, 0.4854, 0.2032, 0.4854, 0.25, 0.49, 0.0, 0.0, 0.0, 0.0, 0.0, 0.0, 0.0, 0.0, 0.0, 0.0, 0.0, 0.0, 0.0, 0.0, 0.0, 0.0, 0.1167, 0.05045, 0.08029, 0.08029, 0.08029, 0.08029, 0.1167, 0.05045, 0.0, 0.0, 0.0, 0.0, 0.0, 0.0, 0.0, 0.0, 0.0, 0.0, 0.0, 0.0, 0.0, 0.0, 0.0, 0.0, 0.49, 0.25, 0.4854, 0.2968, 0.4854, 0.2968, 0.49, 0.25, 0.0, 0.0, 0.0, 0.0, 0.0, 0.0, 0.0, 0.0, 0.0, 0.0, 0.0, 0.0, 0.0, 0.0, 0.0, 0.0, 0.0, 0.0, 0.0, 0.0, 0.0, 0.0, 0.0, 0.0, 0.0, 0.0, 0.0, 0.0, 0.0, 0.0, 0.0, 0.0, 0.01461, 0.2032, 0.01, 0.25, 0.01, 0.25, 0.01461, 0.2032, 0.0, 0.0, 0.0, 0.0, 0.0, 0.0, 0.0, 0.0, 0.0, 0.0, 0.0, 0.0, 0.0, 0.0, 0.0, 0.0, 0.4197, 0.08029, 0.4496, 0.1167, 0.4496, 0.1167, 0.4197, 0.08029, 1.0, 0.5, 1.0, 1.0, 0.9688, 1.0, 0.9688, 0.5, 0.9688, 0.5, 0.9688, 1.0, 0.9375, 1.0, 0.9375, 0.5, 0.9375, 0.5, 0.9375, 1.0, 0.9062, 1.0, 0.9062, 0.5, 0.9062, 0.5, 0.9062, 1.0, 0.875, 1.0, 0.875, 0.5, 0.875, 0.5, 0.875, 1.0, 0.8438, 1.0, 0.8438, 0.5, 0.8438, 0.5, 0.8438, 1.0, 0.8125, 1.0, 0.8125, 0.5, 0.8125, 0.5, 0.8125, 1.0, 0.7812, 1.0, 0.7812, 0.5, 0.7812, 0.5, 0.7812, 1.0, 0.75, 1.0, 0.75, 0.5, 0.75, 0.5, 0.75, 1.0, 0.7188, 1.0, 0.7188, 0.5, 0.7188, 0.5, 0.7188, 1.0, 0.6875, 1.0, 0.6875, 0.5, 0.6875, 0.5, 0.6875, 1.0, 0.6562, 1.0, 0.6562, 0.5, 0.6562, 0.5, 0.6562, 1.0, 0.625, 1.0, 0.625, 0.5, 0.625, 0.5, 0.625, 1.0, 0.5938, 1.0, 0.5938, 0.5, 0.5938, 0.5, 0.5938, 1.0, 0.5625, 1.0, 0.5625, 0.5, 0.5625, 0.5, 0.5625, 1.0, 0.5312, 1.0, 0.5312, 0.5, 0.5312, 0.5, 0.5312, 1.0, 0.5, 1.0, 0.5, 0.5, 0.5, 0.5, 0.5, 1.0, 0.4688, 1.0, 0.4688, 0.5, 0.4688, 0.5, 0.4688, 1.0, 0.4375, 1.0, 0.4375, 0.5, 0.4375, 0.5, 0.4375, 1.0, 0.4062, 1.0, 0.4062, 0.5, 0.4062, 0.5, 0.4062, 1.0, 0.375, 1.0, 0.375, 0.5, 0.375, 0.5, 0.375, 1.0, 0.3438, 1.0, 0.3438, 0.5, 0.3438, 0.5, 0.3438, 1.0, 0.3125, 1.0, 0.3125, 0.5, 0.3125, 0.5, 0.3125, 1.0, 0.2812, 1.0, 0.2812, 0.5, 0.2812, 0.5, 0.2812, 1.0, 0.25, 1.0, 0.25, 0.5, 0.25, 0.5, 0.25, 1.0, 0.2188, 1.0, 0.2188, 0.5, 0.2188, 0.5, 0.2188, 1.0, 0.1875, 1.0, 0.1875, 0.5, 0.1875, 0.5, 0.1875, 1.0, 0.1562, 1.0, 0.1562, 0.5, 0.1562, 0.5, 0.1562, 1.0, 0.125, 1.0, 0.125, 0.5, 0.125, 0.5, 0.125, 1.0, 0.09375, 1.0, 0.09375, 0.5, 0.09375, 0.5, 0.09375, 1.0, 0.0625, 1.0, 0.0625, 0.5, 0.2968, 0.4854, 0.25, 0.49, 0.2032, 0.4854, 0.1582, 0.4717, 0.1167, 0.4496, 0.08029, 0.4197, 0.05045, 0.3833, 0.02827, 0.3418, 0.01461, 0.2968, 0.01, 0.25, 0.01461, 0.2032, 0.02827, 0.1582, 0.05045, 0.1167, 0.08029, 0.08029, 0.1167, 0.05045, 0.1582, 0.02827, 0.2032, 0.01461, 0.25, 0.01, 0.2968, 0.01461, 0.3418, 0.02827, 0.3833, 0.05045, 0.4197, 0.08029, 0.4496, 0.1167, 0.4717, 0.1582, 0.4854, 0.2032, 0.49, 0.25, 0.4854, 0.2968, 0.4717, 0.3418, 0.4496, 0.3833, 0.4197, 0.4197, 0.3833, 0.4496, 0.3418, 0.4717, 0.0625, 0.5, 0.0625, 1.0, 0.03125, 1.0, 0.03125, 0.5, 0.03125, 0.5, 0.03125, 1.0, 0.0, 1.0, 0.0, 0.5, 0.75, 0.49, 0.7968, 0.4854, 0.8418, 0.4717, 0.8833, 0.4496, 0.9197, 0.4197, 0.9496, 0.3833, 0.9717, 0.3418, 0.9854, 0.2968, 0.99, 0.25, 0.9854, 0.2032, 0.9717, 0.1582, 0.9496, 0.1167, 0.9197, 0.08029, 0.8833, 0.05045, 0.8418, 0.02827, 0.7968, 0.01461, 0.75, 0.01, 0.7032, 0.01461, 0.6582, 0.02827, 0.6167, 0.05045, 0.5803, 0.08029, 0.5504, 0.1167, 0.5283, 0.1582, 0.5146, 0.2032, 0.51, 0.25, 0.5146, 0.2968, 0.5283, 0.3418, 0.5504, 0.3833, 0.5803, 0.4197, 0.6167, 0.4496, 0.6582, 0.4717, 0.7032, 0.4854, 0.375, 0.0, 0.625, 0.0, 0.625, 0.25, 0.375, 0.25, 0.375, 0.25, 0.625, 0.25, 0.625, 0.5, 0.375, 0.5, 0.375, 0.5, 0.625, 0.5, 0.625, 0.75, 0.375, 0.75, 0.375, 0.75, 0.625, 0.75, 0.625, 1.0, 0.375, 1.0, 0.125, 0.5, 0.375, 0.5, 0.375, 0.75, 0.125, 0.75, 0.6407, 0.7343, 0.6407, 0.5157, 0.6407, 0.5157, 0.6407, 0.7343, 0.8593, 0.7343, 0.8593, 0.5157, 0.875, 0.5, 0.875, 0.75, 0.6407, 0.5157, 0.6407, 0.7343, 0.625, 0.75, 0.625, 0.5, 0.6407, 0.7343, 0.8593, 0.7343, 0.875, 0.75, 0.625, 0.75, 0.8593, 0.7343, 0.6407, 0.7343, 0.6407, 0.7343, 0.8593, 0.7343, 0.8593, 0.5157, 0.8593, 0.7343, 0.8593, 0.7343, 0.8593, 0.5157, 0.8593, 0.7343, 0.6407, 0.7343, 0.6407, 0.7343, 0.8593, 0.7343, 0.6407, 0.5157, 0.8593, 0.5157, 0.8593, 0.5157, 0.6407, 0.5157, 0.6407, 0.5157, 0.8593, 0.5157, 0.8593, 0.7343, 0.6407, 0.7343, 0.6407, 0.5157, 0.8593, 0.5157, 0.8593, 0.5157, 0.6407, 0.5157, 0.6407, 0.7343, 0.6407, 0.5157, 0.6407, 0.5157, 0.6407, 0.7343, 0.8593, 0.5157, 0.8593, 0.7343, 0.8593, 0.7343, 0.8593, 0.5157, 0.625, 0.5, 0.875, 0.5, 0.8593, 0.5157, 0.6407, 0.5157, 1.0, 0.5, 1.0, 1.0, 0.9688, 1.0, 0.9688, 0.5, 0.9688, 0.5, 0.9688, 1.0, 0.9375, 1.0, 0.9375, 0.5, 0.9375, 0.5, 0.9375, 1.0, 0.9062, 1.0, 0.9062, 0.5, 0.9062, 0.5, 0.9062, 1.0, 0.875, 1.0, 0.875, 0.5, 0.875, 0.5, 0.875, 1.0, 0.8438, 1.0, 0.8438, 0.5, 0.8438, 0.5, 0.8438, 1.0, 0.8125, 1.0, 0.8125, 0.5, 0.8125, 0.5, 0.8125, 1.0, 0.7812, 1.0, 0.7812, 0.5, 0.7812, 0.5, 0.7812, 1.0, 0.75, 1.0, 0.75, 0.5, 0.75, 0.5, 0.75, 1.0, 0.7188, 1.0, 0.7188, 0.5, 0.7188, 0.5, 0.7188, 1.0, 0.6875, 1.0, 0.6875, 0.5, 0.6875, 0.5, 0.6875, 1.0, 0.6562, 1.0, 0.6562, 0.5, 0.6562, 0.5, 0.6562, 1.0, 0.625, 1.0, 0.625, 0.5, 0.625, 0.5, 0.625, 1.0, 0.5938, 1.0, 0.5938, 0.5, 0.5938, 0.5, 0.5938, 1.0, 0.5625, 1.0, 0.5625, 0.5, 0.5625, 0.5, 0.5625, 1.0, 0.5312, 1.0, 0.5312, 0.5, 0.5312, 0.5, 0.5312, 1.0, 0.5, 1.0, 0.5, 0.5, 0.5, 0.5, 0.5, 1.0, 0.4688, 1.0, 0.4688, 0.5, 0.4688, 0.5, 0.4688, 1.0, 0.4375, 1.0, 0.4375, 0.5, 0.4375, 0.5, 0.4375, 1.0, 0.4062, 1.0, 0.4062, 0.5, 0.4062, 0.5, 0.4062, 1.0, 0.375, 1.0, 0.375, 0.5, 0.375, 0.5, 0.375, 1.0, 0.3438, 1.0, 0.3438, 0.5, 0.3438, 0.5, 0.3438, 1.0, 0.3125, 1.0, 0.3125, 0.5, 0.3125, 0.5, 0.3125, 1.0, 0.2812, 1.0, 0.2812, 0.5, 0.2812, 0.5, 0.2812, 1.0, 0.25, 1.0, 0.25, 0.5, 0.25, 0.5, 0.25, 1.0, 0.2188, 1.0, 0.2188, 0.5, 0.2188, 0.5, 0.2188, 1.0, 0.1875, 1.0, 0.1875, 0.5, 0.1875, 0.5, 0.1875, 1.0, 0.1562, 1.0, 0.1562, 0.5, 0.1562, 0.5, 0.1562, 1.0, 0.125, 1.0, 0.125, 0.5, 0.125, 0.5, 0.125, 1.0, 0.09375, 1.0, 0.09375, 0.5, 0.09375, 0.5, 0.09375, 1.0, 0.0625, 1.0, 0.0625, 0.5, 0.2968, 0.4854, 0.25, 0.49, 0.2032, 0.4854, 0.1582, 0.4717, 0.1167, 0.4496, 0.08029, 0.4197, 0.05045, 0.3833, 0.02827, 0.3418, 0.01461, 0.2968, 0.01, 0.25, 0.01461, 0.2032, 0.02827, 0.1582, 0.05045, 0.1167, 0.08029, 0.08029, 0.1167, 0.05045, 0.1582, 0.02827, 0.2032, 0.01461, 0.25, 0.01, 0.2968, 0.01461, 0.3418, 0.02827, 0.3833, 0.05045, 0.4197, 0.08029, 0.4496, 0.1167, 0.4717, 0.1582, 0.4854, 0.2032, 0.49, 0.25, 0.4854, 0.2968, 0.4717, 0.3418, 0.4496, 0.3833, 0.4197, 0.4197, 0.3833, 0.4496, 0.3418, 0.4717, 0.0625, 0.5, 0.0625, 1.0, 0.03125, 1.0, 0.03125, 0.5, 0.03125, 0.5, 0.03125, 1.0, 0.0, 1.0, 0.0, 0.5, 0.75, 0.49, 0.7968, 0.4854, 0.8418, 0.4717, 0.8833, 0.4496, 0.9197, 0.4197, 0.9496, 0.3833, 0.9717, 0.3418, 0.9854, 0.2968, 0.99, 0.25, 0.9854, 0.2032, 0.9717, 0.1582, 0.9496, 0.1167, 0.9197, 0.08029, 0.8833, 0.05045, 0.8418, 0.02827, 0.7968, 0.01461, 0.75, 0.01, 0.7032, 0.01461, 0.6582, 0.02827, 0.6167, 0.05045, 0.5803, 0.08029, 0.5504, 0.1167, 0.5283, 0.1582, 0.5146, 0.2032, 0.51, 0.25, 0.5146, 0.2968, 0.5283, 0.3418, 0.5504, 0.3833, 0.5803, 0.4197, 0.6167, 0.4496, 0.6582, 0.4717, 0.7032, 0.4854, 1.0, 0.5, 1.0, 1.0, 0.9688, 1.0, 0.9688, 0.5, 0.9688, 0.5, 0.9688, 1.0, 0.9375, 1.0, 0.9375, 0.5, 0.9375, 0.5, 0.9375, 1.0, 0.9062, 1.0, 0.9062, 0.5, 0.9062, 0.5, 0.9062, 1.0, 0.875, 1.0, 0.875, 0.5, 0.875, 0.5, 0.875, 1.0, 0.8438, 1.0, 0.8438, 0.5, 0.8438, 0.5, 0.8438, 1.0, 0.8125, 1.0, 0.8125, 0.5, 0.8125, 0.5, 0.8125, 1.0, 0.7812, 1.0, 0.7812, 0.5, 0.7812, 0.5, 0.7812, 1.0, 0.75, 1.0, 0.75, 0.5, 0.75, 0.5, 0.75, 1.0, 0.7188, 1.0, 0.7188, 0.5, 0.7188, 0.5, 0.7188, 1.0, 0.6875, 1.0, 0.6875, 0.5, 0.6875, 0.5, 0.6875, 1.0, 0.6562, 1.0, 0.6562, 0.5, 0.6562, 0.5, 0.6562, 1.0, 0.625, 1.0, 0.625, 0.5, 0.625, 0.5, 0.625, 1.0, 0.5938, 1.0, 0.5938, 0.5, 0.5938, 0.5, 0.5938, 1.0, 0.5625, 1.0, 0.5625, 0.5, 0.5625, 0.5, 0.5625, 1.0, 0.5312, 1.0, 0.5312, 0.5, 0.5312, 0.5, 0.5312, 1.0, 0.5, 1.0, 0.5, 0.5, 0.5, 0.5, 0.5, 1.0, 0.4688, 1.0, 0.4688, 0.5, 0.4688, 0.5, 0.4688, 1.0, 0.4375, 1.0, 0.4375, 0.5, 0.4375, 0.5, 0.4375, 1.0, 0.4062, 1.0, 0.4062, 0.5, 0.4062, 0.5, 0.4062, 1.0, 0.375, 1.0, 0.375, 0.5, 0.375, 0.5, 0.375, 1.0, 0.3438, 1.0, 0.3438, 0.5, 0.3438, 0.5, 0.3438, 1.0, 0.3125, 1.0, 0.3125, 0.5, 0.3125, 0.5, 0.3125, 1.0, 0.2812, 1.0, 0.2812, 0.5, 0.2812, 0.5, 0.2812, 1.0, 0.25, 1.0, 0.25, 0.5, 0.25, 0.5, 0.25, 1.0, 0.2188, 1.0, 0.2188, 0.5, 0.2188, 0.5, 0.2188, 1.0, 0.1875, 1.0, 0.1875, 0.5, 0.1875, 0.5, 0.1875, 1.0, 0.1562, 1.0, 0.1562, 0.5, 0.1562, 0.5, 0.1562, 1.0, 0.125, 1.0, 0.125, 0.5, 0.125, 0.5, 0.125, 1.0, 0.09375, 1.0, 0.09375, 0.5, 0.09375, 0.5, 0.09375, 1.0, 0.0625, 1.0, 0.0625, 0.5, 0.2968, 0.4854, 0.25, 0.49, 0.2032, 0.4854, 0.1582, 0.4717, 0.1167, 0.4496, 0.08029, 0.4197, 0.05045, 0.3833, 0.02827, 0.3418, 0.01461, 0.2968, 0.01, 0.25, 0.01461, 0.2032, 0.02827, 0.1582, 0.05045, 0.1167, 0.08029, 0.08029, 0.1167, 0.05045, 0.1582, 0.02827, 0.2032, 0.01461, 0.25, 0.01, 0.2968, 0.01461, 0.3418, 0.02827, 0.3833, 0.05045, 0.4197, 0.08029, 0.4496, 0.1167, 0.4717, 0.1582, 0.4854, 0.2032, 0.49, 0.25, 0.4854, 0.2968, 0.4717, 0.3418, 0.4496, 0.3833, 0.4197, 0.4197, 0.3833, 0.4496, 0.3418, 0.4717, 0.0625, 0.5, 0.0625, 1.0, 0.03125, 1.0, 0.03125, 0.5, 0.03125, 0.5, 0.03125, 1.0, 0.0, 1.0, 0.0, 0.5, 0.75, 0.49, 0.7968, 0.4854, 0.8418, 0.4717, 0.8833, 0.4496, 0.9197, 0.4197, 0.9496, 0.3833, 0.9717, 0.3418, 0.9854, 0.2968, 0.99, 0.25, 0.9854, 0.2032, 0.9717, 0.1582, 0.9496, 0.1167, 0.9197, 0.08029, 0.8833, 0.05045, 0.8418, 0.02827, 0.7968, 0.01461, 0.75, 0.01, 0.7032, 0.01461, 0.6582, 0.02827, 0.6167, 0.05045, 0.5803, 0.08029, 0.5504, 0.1167, 0.5283, 0.1582, 0.5146, 0.2032, 0.51, 0.25, 0.5146, 0.2968, 0.5283, 0.3418, 0.5504, 0.3833, 0.5803, 0.4197, 0.6167, 0.4496, 0.6582, 0.4717, 0.7032, 0.4854])
me_henger.use_remesh_fix_poles = True
me_henger.use_remesh_preserve_attributes = False
me_henger.use_mirror_vertex_groups = False
me_henger.update()

# ---- objects
ob_henger = bpy.data.objects.new('Henger', me_henger)

# ---- transforms, parenting, visibility, modifiers, constraints
ob_henger.location = (5.96e-08, 0.0, 0.0)
ob_henger.rotation_euler = (-1.571, 1.286, -1.571)
ob_henger.scale = (0.5, 0.5, 0.05)
ob_henger.lineart.crease_threshold = 0.0

# ---- collection membership
col_collection.objects.link(ob_henger)

# ---- scene / render settings (as saved in the file)
scene.frame_start = 1; scene.frame_end = 250; scene.frame_set(1)
scene.render.engine = 'BLENDER_EEVEE_NEXT'
scene.cycles.use_denoising = False
scene.cycles.samples = 128
scene.cycles.sampling_pattern = 'TABULATED_SOBOL'
scene.cycles.use_adaptive_sampling = False
scene.cycles.use_light_tree = False
scene.view_settings.view_transform = 'Filmic'
bpy.context.view_layer.update()

# ---- added for rendering (the .blend has no active camera and no usable light): camera, sun
cam_auto = bpy.data.cameras.new('AutoCamera')
cam_auto.lens = 50.0
cam_auto.sensor_width = 36.0
cam_auto.clip_end = 1000.0
ob_auto_camera = bpy.data.objects.new('AutoCamera', cam_auto)
scene.collection.objects.link(ob_auto_camera)
ob_auto_camera.location = (5.89261, -5.72036, 5.01634)
ob_auto_camera.rotation_euler = (1.09748, -7.21219e-08, 0.694738)
scene.camera = ob_auto_camera
light_auto_sun = bpy.data.lights.new('AutoSun', 'SUN')
light_auto_sun.energy = 3.0
light_auto_sun.angle = 0.0523599
ob_auto_sun = bpy.data.objects.new('AutoSun', light_auto_sun)
scene.collection.objects.link(ob_auto_sun)
ob_auto_sun.rotation_euler = (0.872665, 0.174533, 0.523599)
bpy.context.view_layer.update()

